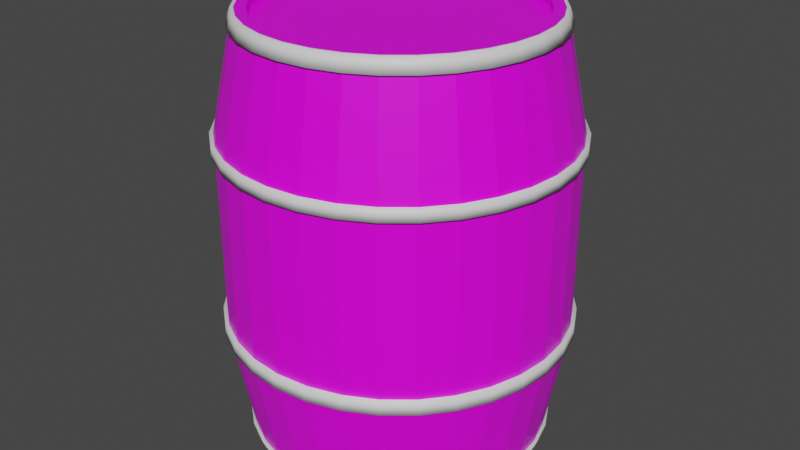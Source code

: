 # Source: WoodenBarrel.blend  (saved by Blender 2.91.10; exported with 4.5.12 LTS)
import bpy
from mathutils import Matrix  # noqa: F401  (used for matrix-valued properties, if any)

bpy.ops.wm.read_factory_settings(use_empty=True)
scene = bpy.context.scene
scene.name = 'Scene'

# ---- collections
col_collection = bpy.data.collections.new('Collection'); scene.collection.children.link(col_collection)

# ---- images (referenced by path relative to the original .blend; pixels are not part of the script)
import os
ASSET_DIR = os.environ.get("B2B_ASSET_DIR", "")  # directory of the original .blend (textures are referenced by path, not embedded)
HERE = os.path.dirname(os.path.abspath(__file__))  # packed textures are extracted next to this script under _unpacked/

def load_image(name, relpath, width, height, colorspace="sRGB"):
    """Load a texture the original file referenced (path relative to the .blend, or extracted next to this script)."""
    p = next((c for c in (os.path.join(HERE, relpath), os.path.join(ASSET_DIR, relpath)) if relpath and os.path.exists(c)), "")
    if p:
        img = bpy.data.images.load(p, check_existing=True)
        img.name = name
    else:  # same state as the original file: an image datablock whose file is absent (Cycles renders it pink)
        img = bpy.data.images.new(name, width, height)
        img.source = "FILE"
        img.filepath = "//" + (relpath or name)
    img.colorspace_settings.name = colorspace
    return img
img_woodtexture1_jpg = load_image('woodTexture1.jpg', 'woodTexture1.jpg', 1024, 1024, 'sRGB')

# ---- materials (node trees are filled in below, after node groups)
mat_wood = bpy.data.materials.new('Wood')
mat_wood.alpha_threshold = 0.0
mat_wood.use_transparent_shadow = False
mat_wood.line_color = (0.0, 0.0, 0.0, 1.0)
mat_metal = bpy.data.materials.new('Metal')
mat_metal.use_transparent_shadow = False

# ---- material node trees
mat_wood.use_nodes = True; mat_wood.node_tree.nodes.clear()
_N = mat_wood.node_tree.nodes; _L = mat_wood.node_tree.links
n0 = _N.new('ShaderNodeOutputMaterial'); n0.name = 'Material Output'; n0.location = (300, 300)
n1 = _N.new('ShaderNodeBsdfPrincipled'); n1.name = 'Principled BSDF'; n1.location = (10, 300)
n1.distribution = 'GGX'
n1.subsurface_method = 'BURLEY'
n1.inputs[2].default_value = 0.4
n1.inputs[3].default_value = 1.45
n1.inputs[27].default_value = (0.0, 0.0, 0.0, 1.0)
n1.inputs[28].default_value = 1.0
n2 = _N.new('ShaderNodeTexImage'); n2.name = 'Image Texture'; n2.location = (-280, 280)
n2.image = img_woodtexture1_jpg
_L.new(n1.outputs[0], n0.inputs[0])
_L.new(n2.outputs[0], n1.inputs[0])
n0.is_active_output = True
mat_metal.use_nodes = True; mat_metal.node_tree.nodes.clear()
_N = mat_metal.node_tree.nodes; _L = mat_metal.node_tree.links
n0 = _N.new('ShaderNodeBsdfPrincipled'); n0.name = 'Principled BSDF'; n0.location = (10, 300)
n0.distribution = 'GGX'
n0.subsurface_method = 'BURLEY'
n0.inputs[3].default_value = 1.45
n0.inputs[27].default_value = (0.0, 0.0, 0.0, 1.0)
n0.inputs[28].default_value = 1.0
n1 = _N.new('ShaderNodeOutputMaterial'); n1.name = 'Material Output'; n1.location = (300, 300)
_L.new(n0.outputs[0], n1.inputs[0])
n1.is_active_output = True

# ---- world
world_world = bpy.data.worlds.new('World'); scene.world = world_world
world_world.use_nodes = True; world_world.node_tree.nodes.clear()
_N = world_world.node_tree.nodes; _L = world_world.node_tree.links
n0 = _N.new('ShaderNodeOutputWorld'); n0.name = 'World Output'; n0.location = (300, 300)
n1 = _N.new('ShaderNodeBackground'); n1.name = 'Background'; n1.location = (10, 300)
n1.inputs[0].default_value = (0.05088, 0.05088, 0.05088, 1.0)
_L.new(n1.outputs[0], n0.inputs[0])
n0.is_active_output = True
world_world.color = (0.05088, 0.05088, 0.05088)
world_world.use_sun_shadow = False
world_world.sun_shadow_jitter_overblur = 0.0

# ---- meshes
me_cylinder = bpy.data.meshes.new('Cylinder')
me_cylinder.from_pydata([(7.74e-10, 0.6121, -1.0), (7.74e-10, 0.6121, 1.0), (0.1194, 0.6003, -1.0), (0.1194, 0.6003, 1.0), (0.2342, 0.5655, -1.0), (0.2342, 0.5655, 1.0), (0.3401, 0.5089, -1.0), (0.3401, 0.5089, 1.0), (0.4328, 0.4328, -1.0), (0.4328, 0.4328, 1.0), (0.5089, 0.3401, -1.0), (0.5089, 0.3401, 1.0), (0.5655, 0.2342, -1.0), (0.5655, 0.2342, 1.0), (0.6003, 0.1194, -1.0), (0.6003, 0.1194, 1.0), (0.6121, 1.573e-07, -1.0), (0.6121, 1.573e-07, 1.0), (0.6003, -0.1194, -1.0), (0.6003, -0.1194, 1.0), (0.5655, -0.2342, -1.0), (0.5655, -0.2342, 1.0), (0.5089, -0.3401, -1.0), (0.5089, -0.3401, 1.0), (0.4328, -0.4328, -1.0), (0.4328, -0.4328, 1.0), (0.3401, -0.5089, -1.0), (0.3401, -0.5089, 1.0), (0.2342, -0.5655, -1.0), (0.2342, -0.5655, 1.0), (0.1194, -0.6003, -1.0), (0.1194, -0.6003, 1.0), (-1.882e-07, -0.6121, -1.0), (-1.882e-07, -0.6121, 1.0), (-0.1194, -0.6003, -1.0), (-0.1194, -0.6003, 1.0), (-0.2342, -0.5655, -1.0), (-0.2342, -0.5655, 1.0), (-0.3401, -0.5089, -1.0), (-0.3401, -0.5089, 1.0), (-0.4328, -0.4328, -1.0), (-0.4328, -0.4328, 1.0), (-0.5089, -0.3401, -1.0), (-0.5089, -0.3401, 1.0), (-0.5655, -0.2342, -1.0), (-0.5655, -0.2342, 1.0), (-0.6003, -0.1194, -1.0), (-0.6003, -0.1194, 1.0), (-0.6121, 7.115e-07, -1.0), (-0.6121, 7.115e-07, 1.0), (-0.6003, 0.1194, -1.0), (-0.6003, 0.1194, 1.0), (-0.5655, 0.2342, -1.0), (-0.5655, 0.2342, 1.0), (-0.5089, 0.3401, -1.0), (-0.5089, 0.3401, 1.0), (-0.4328, 0.4328, -1.0), (-0.4328, 0.4328, 1.0), (-0.3401, 0.5089, -1.0), (-0.3401, 0.5089, 1.0), (-0.2342, 0.5655, -1.0), (-0.2342, 0.5655, 1.0), (-0.1194, 0.6003, -1.0), (-0.1194, 0.6003, 1.0), (1.478e-08, 0.6887, -0.9297), (9.873e-09, 0.7803, -0.4398), (9.873e-09, 0.7803, -0.3749), (9.873e-09, 0.7803, 0.4121), (9.873e-09, 0.7803, 0.4693), (1.506e-08, 0.6833, 0.9364), (0.1333, 0.6702, 0.9364), (0.1522, 0.7653, 0.4693), (0.1522, 0.7653, 0.4121), (0.1522, 0.7653, -0.3749), (0.1522, 0.7653, -0.4398), (0.1343, 0.6754, -0.9297), (0.2615, 0.6313, 0.9364), (0.2986, 0.7209, 0.4693), (0.2986, 0.7209, 0.4121), (0.2986, 0.7209, -0.3749), (0.2986, 0.7209, -0.4398), (0.2635, 0.6362, -0.9297), (0.3796, 0.5682, 0.9364), (0.4335, 0.6488, 0.4693), (0.4335, 0.6488, 0.4121), (0.4335, 0.6488, -0.3749), (0.4335, 0.6488, -0.4398), (0.3826, 0.5726, -0.9297), (0.4832, 0.4832, 0.9364), (0.5517, 0.5517, 0.4693), (0.5517, 0.5517, 0.4121), (0.5517, 0.5517, -0.3749), (0.5517, 0.5517, -0.4398), (0.487, 0.487, -0.9297), (0.5682, 0.3796, 0.9364), (0.6488, 0.4335, 0.4693), (0.6488, 0.4335, 0.4121), (0.6488, 0.4335, -0.3749), (0.6488, 0.4335, -0.4398), (0.5726, 0.3826, -0.9297), (0.6313, 0.2615, 0.9364), (0.7209, 0.2986, 0.4693), (0.7209, 0.2986, 0.4121), (0.7209, 0.2986, -0.3749), (0.7209, 0.2986, -0.4398), (0.6362, 0.2635, -0.9297), (0.6702, 0.1333, 0.9364), (0.7653, 0.1522, 0.4693), (0.7653, 0.1522, 0.4121), (0.7653, 0.1522, -0.3749), (0.7653, 0.1522, -0.4398), (0.6754, 0.1344, -0.9297), (0.6833, 1.634e-07, 0.9364), (0.7803, 1.399e-07, 0.4693), (0.7803, 1.399e-07, 0.4121), (0.7803, 1.399e-07, -0.3749), (0.7803, 1.399e-07, -0.4398), (0.6887, 1.622e-07, -0.9297), (0.6702, -0.1333, 0.9364), (0.7653, -0.1522, 0.4693), (0.7653, -0.1522, 0.4121), (0.7653, -0.1522, -0.3749), (0.7653, -0.1522, -0.4398), (0.6754, -0.1343, -0.9297), (0.6313, -0.2615, 0.9364), (0.7209, -0.2986, 0.4693), (0.7209, -0.2986, 0.4121), (0.7209, -0.2986, -0.3749), (0.7209, -0.2986, -0.4398), (0.6362, -0.2635, -0.9297), (0.5682, -0.3796, 0.9364), (0.6488, -0.4335, 0.4693), (0.6488, -0.4335, 0.4121), (0.6488, -0.4335, -0.3749), (0.6488, -0.4335, -0.4398), (0.5726, -0.3826, -0.9297), (0.4832, -0.4832, 0.9364), (0.5517, -0.5517, 0.4693), (0.5517, -0.5517, 0.4121), (0.5517, -0.5517, -0.3749), (0.5517, -0.5517, -0.4398), (0.487, -0.487, -0.9297), (0.3796, -0.5682, 0.9364), (0.4335, -0.6488, 0.4693), (0.4335, -0.6488, 0.4121), (0.4335, -0.6488, -0.3749), (0.4335, -0.6488, -0.4398), (0.3826, -0.5726, -0.9297), (0.2615, -0.6313, 0.9364), (0.2986, -0.7209, 0.4693), (0.2986, -0.7209, 0.4121), (0.2986, -0.7209, -0.3749), (0.2986, -0.7209, -0.4398), (0.2635, -0.6362, -0.9297), (0.1333, -0.6702, 0.9364), (0.1522, -0.7653, 0.4693), (0.1522, -0.7653, 0.4121), (0.1522, -0.7653, -0.3749), (0.1522, -0.7653, -0.4398), (0.1343, -0.6754, -0.9297), (-2.076e-07, -0.6833, 0.9364), (-2.444e-07, -0.7803, 0.4693), (-2.444e-07, -0.7803, 0.4121), (-2.444e-07, -0.7803, -0.3749), (-2.444e-07, -0.7803, -0.4398), (-2.096e-07, -0.6887, -0.9297), (-0.1333, -0.6702, 0.9364), (-0.1522, -0.7653, 0.4693), (-0.1522, -0.7653, 0.4121), (-0.1522, -0.7653, -0.3749), (-0.1522, -0.7653, -0.4398), (-0.1344, -0.6754, -0.9297), (-0.2615, -0.6313, 0.9364), (-0.2986, -0.7209, 0.4693), (-0.2986, -0.7209, 0.4121), (-0.2986, -0.7209, -0.3749), (-0.2986, -0.7209, -0.4398), (-0.2635, -0.6362, -0.9297), (-0.3796, -0.5682, 0.9364), (-0.4335, -0.6488, 0.4693), (-0.4335, -0.6488, 0.4121), (-0.4335, -0.6488, -0.3749), (-0.4335, -0.6488, -0.4398), (-0.3826, -0.5726, -0.9297), (-0.4832, -0.4832, 0.9364), (-0.5517, -0.5517, 0.4693), (-0.5517, -0.5517, 0.4121), (-0.5517, -0.5517, -0.3749), (-0.5517, -0.5517, -0.4398), (-0.487, -0.487, -0.9297), (-0.5682, -0.3796, 0.9364), (-0.6488, -0.4335, 0.4693), (-0.6488, -0.4335, 0.4121), (-0.6488, -0.4335, -0.3749), (-0.6488, -0.4335, -0.4398), (-0.5726, -0.3826, -0.9297), (-0.6313, -0.2615, 0.9364), (-0.7209, -0.2986, 0.4693), (-0.7209, -0.2986, 0.4121), (-0.7209, -0.2986, -0.3749), (-0.7209, -0.2986, -0.4398), (-0.6362, -0.2635, -0.9297), (-0.6702, -0.1333, 0.9364), (-0.7653, -0.1522, 0.4693), (-0.7653, -0.1522, 0.4121), (-0.7653, -0.1522, -0.3749), (-0.7653, -0.1522, -0.4398), (-0.6754, -0.1343, -0.9297), (-0.6833, 7.717e-07, 0.9364), (-0.7803, 8.344e-07, 0.4693), (-0.7803, 8.344e-07, 0.4121), (-0.7803, 8.344e-07, -0.3749), (-0.7803, 8.344e-07, -0.4398), (-0.6887, 7.751e-07, -0.9297), (-0.6702, 0.1333, 0.9364), (-0.7653, 0.1522, 0.4693), (-0.7653, 0.1522, 0.4121), (-0.7653, 0.1522, -0.3749), (-0.7653, 0.1522, -0.4398), (-0.6754, 0.1344, -0.9297), (-0.6313, 0.2615, 0.9364), (-0.7209, 0.2986, 0.4693), (-0.7209, 0.2986, 0.4121), (-0.7209, 0.2986, -0.3749), (-0.7209, 0.2986, -0.4398), (-0.6362, 0.2635, -0.9297), (-0.5682, 0.3796, 0.9364), (-0.6488, 0.4335, 0.4693), (-0.6488, 0.4335, 0.4121), (-0.6488, 0.4335, -0.3749), (-0.6488, 0.4335, -0.4398), (-0.5726, 0.3826, -0.9297), (-0.4832, 0.4832, 0.9364), (-0.5517, 0.5517, 0.4693), (-0.5517, 0.5517, 0.4121), (-0.5517, 0.5517, -0.3749), (-0.5517, 0.5517, -0.4398), (-0.487, 0.487, -0.9297), (-0.3796, 0.5682, 0.9364), (-0.4335, 0.6488, 0.4693), (-0.4335, 0.6488, 0.4121), (-0.4335, 0.6488, -0.3749), (-0.4335, 0.6488, -0.4398), (-0.3826, 0.5726, -0.9297), (-0.2615, 0.6313, 0.9364), (-0.2986, 0.7209, 0.4693), (-0.2986, 0.7209, 0.4121), (-0.2986, 0.7209, -0.3749), (-0.2986, 0.7209, -0.4398), (-0.2635, 0.6362, -0.9297), (-0.1333, 0.6702, 0.9364), (-0.1522, 0.7653, 0.4693), (-0.1522, 0.7653, 0.4121), (-0.1522, 0.7653, -0.3749), (-0.1522, 0.7653, -0.4398), (-0.1343, 0.6754, -0.9297), (1.619e-08, 0.6623, -1.0), (0.1292, 0.6496, -1.0), (0.1292, 0.6496, 1.0), (1.619e-08, 0.6623, 1.0), (0.2535, 0.6119, -1.0), (0.2535, 0.6119, 1.0), (0.368, 0.5507, -1.0), (0.368, 0.5507, 1.0), (0.4683, 0.4683, -1.0), (0.4683, 0.4683, 1.0), (0.5507, 0.368, -1.0), (0.5507, 0.368, 1.0), (0.6119, 0.2535, -1.0), (0.6119, 0.2535, 1.0), (0.6496, 0.1292, -1.0), (0.6496, 0.1292, 1.0), (0.6623, 1.686e-07, -1.0), (0.6623, 1.686e-07, 1.0), (0.6496, -0.1292, -1.0), (0.6496, -0.1292, 1.0), (0.6119, -0.2535, -1.0), (0.6119, -0.2535, 1.0), (0.5507, -0.368, -1.0), (0.5507, -0.368, 1.0), (0.4683, -0.4683, -1.0), (0.4683, -0.4683, 1.0), (0.368, -0.5507, -1.0), (0.368, -0.5507, 1.0), (0.2535, -0.6119, -1.0), (0.2535, -0.6119, 1.0), (0.1292, -0.6496, -1.0), (0.1292, -0.6496, 1.0), (-1.996e-07, -0.6623, -1.0), (-1.996e-07, -0.6623, 1.0), (-0.1292, -0.6496, -1.0), (-0.1292, -0.6496, 1.0), (-0.2535, -0.6119, -1.0), (-0.2535, -0.6119, 1.0), (-0.368, -0.5507, -1.0), (-0.368, -0.5507, 1.0), (-0.4683, -0.4683, -1.0), (-0.4683, -0.4683, 1.0), (-0.5507, -0.368, -1.0), (-0.5507, -0.368, 1.0), (-0.6119, -0.2535, -1.0), (-0.6119, -0.2535, 1.0), (-0.6496, -0.1292, -1.0), (-0.6496, -0.1292, 1.0), (-0.6623, 7.581e-07, -1.0), (-0.6623, 7.581e-07, 1.0), (-0.6496, 0.1292, -1.0), (-0.6496, 0.1292, 1.0), (-0.6119, 0.2535, -1.0), (-0.6119, 0.2535, 1.0), (-0.5507, 0.368, -1.0), (-0.5507, 0.368, 1.0), (-0.4683, 0.4683, -1.0), (-0.4683, 0.4683, 1.0), (-0.368, 0.5507, -1.0), (-0.368, 0.5507, 1.0), (-0.2535, 0.6119, -1.0), (-0.2535, 0.6119, 1.0), (-0.1292, 0.6496, -1.0), (-0.1292, 0.6496, 1.0), (7.74e-10, 0.6121, -0.9605), (0.1194, 0.6003, -0.9605), (0.1194, 0.6003, 0.9605), (7.74e-10, 0.6121, 0.9605), (0.2342, 0.5655, -0.9605), (0.2342, 0.5655, 0.9605), (0.3401, 0.5089, -0.9605), (0.3401, 0.5089, 0.9605), (0.4328, 0.4328, -0.9605), (0.4328, 0.4328, 0.9605), (0.5089, 0.3401, -0.9605), (0.5089, 0.3401, 0.9605), (0.5655, 0.2342, -0.9605), (0.5655, 0.2342, 0.9605), (0.6003, 0.1194, -0.9605), (0.6003, 0.1194, 0.9605), (0.6121, 1.573e-07, -0.9605), (0.6121, 1.573e-07, 0.9605), (0.6003, -0.1194, -0.9605), (0.6003, -0.1194, 0.9605), (0.5655, -0.2342, -0.9605), (0.5655, -0.2342, 0.9605), (0.5089, -0.3401, -0.9605), (0.5089, -0.3401, 0.9605), (0.4328, -0.4328, -0.9605), (0.4328, -0.4328, 0.9605), (0.3401, -0.5089, -0.9605), (0.3401, -0.5089, 0.9605), (0.2342, -0.5655, -0.9605), (0.2342, -0.5655, 0.9605), (0.1194, -0.6003, -0.9605), (0.1194, -0.6003, 0.9605), (-1.882e-07, -0.6121, -0.9605), (-1.882e-07, -0.6121, 0.9605), (-0.1194, -0.6003, -0.9605), (-0.1194, -0.6003, 0.9605), (-0.2342, -0.5655, -0.9605), (-0.2342, -0.5655, 0.9605), (-0.3401, -0.5089, -0.9605), (-0.3401, -0.5089, 0.9605), (-0.4328, -0.4328, -0.9605), (-0.4328, -0.4328, 0.9605), (-0.5089, -0.3401, -0.9605), (-0.5089, -0.3401, 0.9605), (-0.5655, -0.2342, -0.9605), (-0.5655, -0.2342, 0.9605), (-0.6003, -0.1194, -0.9605), (-0.6003, -0.1194, 0.9605), (-0.6121, 7.115e-07, -0.9605), (-0.6121, 7.115e-07, 0.9605), (-0.6003, 0.1194, -0.9605), (-0.6003, 0.1194, 0.9605), (-0.5655, 0.2342, -0.9605), (-0.5655, 0.2342, 0.9605), (-0.5089, 0.3401, -0.9605), (-0.5089, 0.3401, 0.9605), (-0.4328, 0.4328, -0.9605), (-0.4328, 0.4328, 0.9605), (-0.3401, 0.5089, -0.9605), (-0.3401, 0.5089, 0.9605), (-0.2342, 0.5655, -0.9605), (-0.2342, 0.5655, 0.9605), (-0.1194, 0.6003, -0.9605), (-0.1194, 0.6003, 0.9605), (1.396e-08, 0.6766, -1.0), (0.132, 0.6636, -1.0), (0.132, 0.6636, 1.0), (1.396e-08, 0.6766, 1.0), (1.281e-08, 0.6981, 0.9364), (0.1372, 0.69, -0.9297), (0.2589, 0.6251, -1.0), (0.2589, 0.6251, 1.0), (0.2692, 0.65, -0.9297), (0.3759, 0.5626, -1.0), (0.3759, 0.5626, 1.0), (0.3908, 0.5849, -0.9297), (0.4784, 0.4784, -1.0), (0.4784, 0.4784, 1.0), (0.4975, 0.4975, -0.9297), (0.5626, 0.3759, -1.0), (0.5626, 0.3759, 1.0), (0.5849, 0.3908, -0.9297), (0.6251, 0.2589, -1.0), (0.6251, 0.2589, 1.0), (0.65, 0.2692, -0.9297), (0.6636, 0.132, -1.0), (0.6636, 0.132, 1.0), (0.69, 0.1372, -0.9297), (0.6766, 1.66e-07, -1.0), (0.6766, 1.66e-07, 1.0), (0.7035, 1.594e-07, -0.9297), (0.6636, -0.132, -1.0), (0.6636, -0.132, 1.0), (0.69, -0.1372, -0.9297), (0.6251, -0.2589, -1.0), (0.6251, -0.2589, 1.0), (0.65, -0.2692, -0.9297), (0.5626, -0.3759, -1.0), (0.5626, -0.3759, 1.0), (0.5849, -0.3908, -0.9297), (0.4784, -0.4784, -1.0), (0.4784, -0.4784, 1.0), (0.4975, -0.4975, -0.9297), (0.3759, -0.5626, -1.0), (0.3759, -0.5626, 1.0), (0.3908, -0.5849, -0.9297), (0.2589, -0.6251, -1.0), (0.2589, -0.6251, 1.0), (0.2692, -0.65, -0.9297), (0.132, -0.6636, -1.0), (0.132, -0.6636, 1.0), (0.1372, -0.69, -0.9297), (-2.065e-07, -0.6766, -1.0), (-2.065e-07, -0.6766, 1.0), (-2.167e-07, -0.7035, -0.9297), (-0.132, -0.6636, -1.0), (-0.132, -0.6636, 1.0), (-0.1372, -0.69, -0.9297), (-0.2589, -0.6251, -1.0), (-0.2589, -0.6251, 1.0), (-0.2692, -0.65, -0.9297), (-0.3759, -0.5626, -1.0), (-0.3759, -0.5626, 1.0), (-0.3908, -0.5849, -0.9297), (-0.4784, -0.4784, -1.0), (-0.4784, -0.4784, 1.0), (-0.4975, -0.4975, -0.9297), (-0.5626, -0.3759, -1.0), (-0.5626, -0.3759, 1.0), (-0.5849, -0.3908, -0.9297), (-0.6251, -0.2589, -1.0), (-0.6251, -0.2589, 1.0), (-0.65, -0.2692, -0.9297), (-0.6636, -0.132, -1.0), (-0.6636, -0.132, 1.0), (-0.69, -0.1372, -0.9297), (-0.6766, 7.682e-07, -1.0), (-0.6766, 7.682e-07, 1.0), (-0.7035, 7.856e-07, -0.9297), (-0.6636, 0.132, -1.0), (-0.6636, 0.132, 1.0), (-0.69, 0.1372, -0.9297), (-0.6251, 0.2589, -1.0), (-0.6251, 0.2589, 1.0), (-0.65, 0.2692, -0.9297), (-0.5626, 0.3759, -1.0), (-0.5626, 0.3759, 1.0), (-0.5849, 0.3908, -0.9297), (-0.4784, 0.4784, -1.0), (-0.4784, 0.4784, 1.0), (-0.4975, 0.4975, -0.9297), (-0.3759, 0.5626, -1.0), (-0.3759, 0.5626, 1.0), (-0.3908, 0.5849, -0.9297), (-0.2589, 0.6251, -1.0), (-0.2589, 0.6251, 1.0), (-0.2692, 0.65, -0.9297), (-0.132, 0.6636, -1.0), (-0.132, 0.6636, 1.0), (-0.1372, 0.69, -0.9297), (1.252e-08, 0.7035, -0.9297), (7.507e-09, 0.7971, -0.4398), (7.507e-09, 0.7971, -0.3749), (7.507e-09, 0.7971, 0.4121), (7.507e-09, 0.7971, 0.4693), (0.1362, 0.6847, 0.9364), (0.1555, 0.7818, 0.4693), (0.1555, 0.7818, 0.4121), (0.1555, 0.7818, -0.3749), (0.1555, 0.7818, -0.4398), (0.2671, 0.6449, 0.9364), (0.305, 0.7364, 0.4693), (0.305, 0.7364, 0.4121), (0.305, 0.7364, -0.3749), (0.305, 0.7364, -0.4398), (0.3878, 0.5804, 0.9364), (0.4429, 0.6628, 0.4693), (0.4429, 0.6628, 0.4121), (0.4429, 0.6628, -0.3749), (0.4429, 0.6628, -0.4398), (0.4936, 0.4936, 0.9364), (0.5636, 0.5636, 0.4693), (0.5636, 0.5636, 0.4121), (0.5636, 0.5636, -0.3749), (0.5636, 0.5636, -0.4398), (0.5804, 0.3878, 0.9364), (0.6628, 0.4429, 0.4693), (0.6628, 0.4429, 0.4121), (0.6628, 0.4429, -0.3749), (0.6628, 0.4429, -0.4398), (0.6449, 0.2671, 0.9364), (0.7364, 0.305, 0.4693), (0.7364, 0.305, 0.4121), (0.7364, 0.305, -0.3749), (0.7364, 0.305, -0.4398), (0.6847, 0.1362, 0.9364), (0.7818, 0.1555, 0.4693), (0.7818, 0.1555, 0.4121), (0.7818, 0.1555, -0.3749), (0.7818, 0.1555, -0.4398), (0.6981, 1.608e-07, 0.9364), (0.7971, 1.367e-07, 0.4693), (0.7971, 1.367e-07, 0.4121), (0.7971, 1.367e-07, -0.3749), (0.7971, 1.367e-07, -0.4398), (0.6847, -0.1362, 0.9364), (0.7818, -0.1555, 0.4693), (0.7818, -0.1555, 0.4121), (0.7818, -0.1555, -0.3749), (0.7818, -0.1555, -0.4398), (0.6449, -0.2671, 0.9364), (0.7364, -0.305, 0.4693), (0.7364, -0.305, 0.4121), (0.7364, -0.305, -0.3749), (0.7364, -0.305, -0.4398), (0.5804, -0.3878, 0.9364), (0.6628, -0.4429, 0.4693), (0.6628, -0.4429, 0.4121), (0.6628, -0.4429, -0.3749), (0.6628, -0.4429, -0.4398), (0.4936, -0.4936, 0.9364), (0.5636, -0.5636, 0.4693), (0.5636, -0.5636, 0.4121), (0.5636, -0.5636, -0.3749), (0.5636, -0.5636, -0.4398), (0.3878, -0.5804, 0.9364), (0.4429, -0.6628, 0.4693), (0.4429, -0.6628, 0.4121), (0.4429, -0.6628, -0.3749), (0.4429, -0.6628, -0.4398), (0.2671, -0.6449, 0.9364), (0.305, -0.7364, 0.4693), (0.305, -0.7364, 0.4121), (0.305, -0.7364, -0.3749), (0.305, -0.7364, -0.4398), (0.1362, -0.6847, 0.9364), (0.1555, -0.7818, 0.4693), (0.1555, -0.7818, 0.4121), (0.1555, -0.7818, -0.3749), (0.1555, -0.7818, -0.4398), (-2.147e-07, -0.6981, 0.9364), (-2.522e-07, -0.7971, 0.4693), (-2.522e-07, -0.7971, 0.4121), (-2.522e-07, -0.7971, -0.3749), (-2.522e-07, -0.7971, -0.4398), (-0.1362, -0.6847, 0.9364), (-0.1555, -0.7818, 0.4693), (-0.1555, -0.7818, 0.4121), (-0.1555, -0.7818, -0.3749), (-0.1555, -0.7818, -0.4398), (-0.2671, -0.6449, 0.9364), (-0.305, -0.7364, 0.4693), (-0.305, -0.7364, 0.4121), (-0.305, -0.7364, -0.3749), (-0.305, -0.7364, -0.4398), (-0.3878, -0.5804, 0.9364), (-0.4429, -0.6628, 0.4693), (-0.4429, -0.6628, 0.4121), (-0.4429, -0.6628, -0.3749), (-0.4429, -0.6628, -0.4398), (-0.4936, -0.4936, 0.9364), (-0.5636, -0.5636, 0.4693), (-0.5636, -0.5636, 0.4121), (-0.5636, -0.5636, -0.3749), (-0.5636, -0.5636, -0.4398), (-0.5804, -0.3878, 0.9364), (-0.6628, -0.4429, 0.4693), (-0.6628, -0.4429, 0.4121), (-0.6628, -0.4429, -0.3749), (-0.6628, -0.4429, -0.4398), (-0.6449, -0.2671, 0.9364), (-0.7364, -0.305, 0.4693), (-0.7364, -0.305, 0.4121), (-0.7364, -0.305, -0.3749), (-0.7364, -0.305, -0.4398), (-0.6847, -0.1362, 0.9364), (-0.7818, -0.1555, 0.4693), (-0.7818, -0.1555, 0.4121), (-0.7818, -0.1555, -0.3749), (-0.7818, -0.1555, -0.4398), (-0.6981, 7.821e-07, 0.9364), (-0.7971, 8.462e-07, 0.4693), (-0.7971, 8.462e-07, 0.4121), (-0.7971, 8.462e-07, -0.3749), (-0.7971, 8.462e-07, -0.4398), (-0.6847, 0.1362, 0.9364), (-0.7818, 0.1555, 0.4693), (-0.7818, 0.1555, 0.4121), (-0.7818, 0.1555, -0.3749), (-0.7818, 0.1555, -0.4398), (-0.6449, 0.2671, 0.9364), (-0.7364, 0.305, 0.4693), (-0.7364, 0.305, 0.4121), (-0.7364, 0.305, -0.3749), (-0.7364, 0.305, -0.4398), (-0.5804, 0.3878, 0.9364), (-0.6628, 0.4429, 0.4693), (-0.6628, 0.4429, 0.4121), (-0.6628, 0.4429, -0.3749), (-0.6628, 0.4429, -0.4398), (-0.4936, 0.4936, 0.9364), (-0.5636, 0.5636, 0.4693), (-0.5636, 0.5636, 0.4121), (-0.5636, 0.5636, -0.3749), (-0.5636, 0.5636, -0.4398), (-0.3878, 0.5804, 0.9364), (-0.4429, 0.6628, 0.4693), (-0.4429, 0.6628, 0.4121), (-0.4429, 0.6628, -0.3749), (-0.4429, 0.6628, -0.4398), (-0.2671, 0.6449, 0.9364), (-0.305, 0.7364, 0.4693), (-0.305, 0.7364, 0.4121), (-0.305, 0.7364, -0.3749), (-0.305, 0.7364, -0.4398), (-0.1362, 0.6847, 0.9364), (-0.1555, 0.7818, 0.4693), (-0.1555, 0.7818, 0.4121), (-0.1555, 0.7818, -0.3749), (-0.1555, 0.7818, -0.4398)], [], [(261, 263, 394, 391), (223, 229, 618, 613), (119, 125, 531, 526), (262, 260, 390, 393), (230, 224, 614, 619), (126, 120, 527, 532), (225, 231, 467, 464), (121, 127, 533, 528), (258, 261, 391, 386), (232, 226, 615, 620), (128, 122, 529, 534), (260, 257, 385, 390), (227, 233, 621, 616), (123, 129, 416, 413), (234, 228, 617, 622), (130, 124, 530, 535), (229, 235, 623, 618), (125, 131, 536, 531), (259, 258, 386, 387), (236, 230, 619, 624), (132, 126, 532, 537), (257, 256, 384, 385), (231, 237, 470, 467), (127, 133, 538, 533), (238, 232, 620, 625), (134, 128, 534, 539), (233, 239, 626, 621), (129, 135, 419, 416), (240, 234, 622, 627), (136, 130, 535, 540), (44, 46, 366, 364), (235, 241, 628, 623), (131, 137, 541, 536), (19, 17, 337, 339), (242, 236, 624, 629), (255, 254, 65, 64), (138, 132, 537, 542), (253, 252, 67, 66), (237, 243, 473, 470), (251, 250, 69, 68), (133, 139, 543, 538), (249, 248, 254, 255), (244, 238, 625, 630), (247, 246, 252, 253), (140, 134, 539, 544), (245, 244, 250, 251), (239, 245, 631, 626), (243, 242, 248, 249), (135, 141, 422, 419), (241, 240, 246, 247), (319, 259, 387, 478), (239, 238, 244, 245), (246, 240, 627, 632), (237, 236, 242, 243), (142, 136, 540, 545), (235, 234, 240, 241), (256, 318, 477, 384), (233, 232, 238, 239), (241, 247, 633, 628), (231, 230, 236, 237), (137, 143, 546, 541), (229, 228, 234, 235), (248, 242, 629, 634), (227, 226, 232, 233), (144, 138, 542, 547), (225, 224, 230, 231), (317, 319, 478, 475), (223, 222, 228, 229), (243, 249, 476, 473), (221, 220, 226, 227), (139, 145, 548, 543), (219, 218, 224, 225), (318, 316, 474, 477), (217, 216, 222, 223), (250, 244, 630, 635), (215, 214, 220, 221), (146, 140, 544, 549), (213, 212, 218, 219), (245, 251, 636, 631), (211, 210, 216, 217), (141, 147, 425, 422), (209, 208, 214, 215), (315, 317, 475, 472), (207, 206, 212, 213), (252, 246, 632, 637), (205, 204, 210, 211), (148, 142, 545, 550), (203, 202, 208, 209), (316, 314, 471, 474), (201, 200, 206, 207), (247, 253, 638, 633), (199, 198, 204, 205), (143, 149, 551, 546), (197, 196, 202, 203), (254, 248, 634, 639), (195, 194, 200, 201), (150, 144, 547, 552), (193, 192, 198, 199), (313, 315, 472, 469), (191, 190, 196, 197), (249, 255, 479, 476), (189, 188, 194, 195), (145, 151, 553, 548), (187, 186, 192, 193), (314, 312, 468, 471), (185, 184, 190, 191), (69, 250, 635, 388), (183, 182, 188, 189), (152, 146, 549, 554), (181, 180, 186, 187), (251, 68, 484, 636), (179, 178, 184, 185), (147, 153, 428, 425), (177, 176, 182, 183), (311, 313, 469, 466), (175, 174, 180, 181), (67, 252, 637, 483), (173, 172, 178, 179), (154, 148, 550, 555), (171, 170, 176, 177), (312, 310, 465, 468), (169, 168, 174, 175), (253, 66, 482, 638), (167, 166, 172, 173), (149, 155, 556, 551), (165, 164, 170, 171), (65, 254, 639, 481), (163, 162, 168, 169), (156, 150, 552, 557), (161, 160, 166, 167), (309, 311, 466, 463), (159, 158, 164, 165), (255, 64, 480, 479), (157, 156, 162, 163), (151, 157, 558, 553), (155, 154, 160, 161), (310, 308, 462, 465), (153, 152, 158, 159), (158, 152, 554, 559), (151, 150, 156, 157), (153, 159, 431, 428), (149, 148, 154, 155), (307, 309, 463, 460), (147, 146, 152, 153), (160, 154, 555, 560), (145, 144, 150, 151), (308, 306, 459, 462), (143, 142, 148, 149), (155, 161, 561, 556), (141, 140, 146, 147), (162, 156, 557, 562), (139, 138, 144, 145), (305, 307, 460, 457), (137, 136, 142, 143), (157, 163, 563, 558), (135, 134, 140, 141), (306, 304, 456, 459), (133, 132, 138, 139), (164, 158, 559, 564), (131, 130, 136, 137), (159, 165, 434, 431), (129, 128, 134, 135), (303, 305, 457, 454), (127, 126, 132, 133), (166, 160, 560, 565), (125, 124, 130, 131), (304, 302, 453, 456), (123, 122, 128, 129), (161, 167, 566, 561), (121, 120, 126, 127), (168, 162, 562, 567), (119, 118, 124, 125), (301, 303, 454, 451), (117, 116, 122, 123), (163, 169, 568, 563), (115, 114, 120, 121), (302, 300, 450, 453), (113, 112, 118, 119), (170, 164, 564, 569), (111, 110, 116, 117), (165, 171, 437, 434), (109, 108, 114, 115), (299, 301, 451, 448), (107, 106, 112, 113), (172, 166, 565, 570), (105, 104, 110, 111), (300, 298, 447, 450), (103, 102, 108, 109), (167, 173, 571, 566), (101, 100, 106, 107), (174, 168, 567, 572), (99, 98, 104, 105), (70, 69, 388, 485), (97, 96, 102, 103), (297, 299, 448, 445), (95, 94, 100, 101), (169, 175, 573, 568), (93, 92, 98, 99), (68, 71, 486, 484), (91, 90, 96, 97), (298, 296, 444, 447), (89, 88, 94, 95), (176, 170, 569, 574), (87, 86, 92, 93), (72, 67, 483, 487), (85, 84, 90, 91), (171, 177, 440, 437), (83, 82, 88, 89), (66, 73, 488, 482), (81, 80, 86, 87), (295, 297, 445, 442), (79, 78, 84, 85), (178, 172, 570, 575), (77, 76, 82, 83), (74, 65, 481, 489), (75, 74, 80, 81), (296, 294, 441, 444), (73, 72, 78, 79), (173, 179, 576, 571), (71, 70, 76, 77), (64, 75, 389, 480), (64, 65, 74, 75), (180, 174, 572, 577), (66, 67, 72, 73), (76, 70, 485, 490), (68, 69, 70, 71), (2, 0, 256, 257), (1, 3, 258, 259), (4, 2, 257, 260), (3, 5, 261, 258), (6, 4, 260, 262), (5, 7, 263, 261), (8, 6, 262, 264), (7, 9, 265, 263), (10, 8, 264, 266), (9, 11, 267, 265), (12, 10, 266, 268), (11, 13, 269, 267), (14, 12, 268, 270), (13, 15, 271, 269), (16, 14, 270, 272), (15, 17, 273, 271), (18, 16, 272, 274), (17, 19, 275, 273), (20, 18, 274, 276), (19, 21, 277, 275), (22, 20, 276, 278), (21, 23, 279, 277), (24, 22, 278, 280), (23, 25, 281, 279), (26, 24, 280, 282), (25, 27, 283, 281), (28, 26, 282, 284), (27, 29, 285, 283), (30, 28, 284, 286), (29, 31, 287, 285), (32, 30, 286, 288), (31, 33, 289, 287), (34, 32, 288, 290), (33, 35, 291, 289), (36, 34, 290, 292), (35, 37, 293, 291), (38, 36, 292, 294), (37, 39, 295, 293), (40, 38, 294, 296), (39, 41, 297, 295), (42, 40, 296, 298), (41, 43, 299, 297), (44, 42, 298, 300), (43, 45, 301, 299), (46, 44, 300, 302), (45, 47, 303, 301), (48, 46, 302, 304), (47, 49, 305, 303), (50, 48, 304, 306), (49, 51, 307, 305), (52, 50, 306, 308), (51, 53, 309, 307), (54, 52, 308, 310), (53, 55, 311, 309), (56, 54, 310, 312), (55, 57, 313, 311), (58, 56, 312, 314), (57, 59, 315, 313), (60, 58, 314, 316), (59, 61, 317, 315), (62, 60, 316, 318), (61, 63, 319, 317), (0, 62, 318, 256), (63, 1, 259, 319), (322, 323, 383, 381, 379, 377, 375, 373, 371, 369, 367, 365, 363, 361, 359, 357, 355, 353, 351, 349, 347, 345, 343, 341, 339, 337, 335, 333, 331, 329, 327, 325), (320, 321, 324, 326, 328, 330, 332, 334, 336, 338, 340, 342, 344, 346, 348, 350, 352, 354, 356, 358, 360, 362, 364, 366, 368, 370, 372, 374, 376, 378, 380, 382), (18, 20, 340, 338), (47, 45, 365, 367), (21, 19, 339, 341), (46, 48, 368, 366), (20, 22, 342, 340), (49, 47, 367, 369), (23, 21, 341, 343), (48, 50, 370, 368), (22, 24, 344, 342), (51, 49, 369, 371), (25, 23, 343, 345), (50, 52, 372, 370), (24, 26, 346, 344), (53, 51, 371, 373), (27, 25, 345, 347), (52, 54, 374, 372), (26, 28, 348, 346), (0, 2, 321, 320), (55, 53, 373, 375), (29, 27, 347, 349), (3, 1, 323, 322), (54, 56, 376, 374), (28, 30, 350, 348), (2, 4, 324, 321), (57, 55, 375, 377), (31, 29, 349, 351), (5, 3, 322, 325), (56, 58, 378, 376), (30, 32, 352, 350), (4, 6, 326, 324), (59, 57, 377, 379), (33, 31, 351, 353), (7, 5, 325, 327), (58, 60, 380, 378), (32, 34, 354, 352), (6, 8, 328, 326), (61, 59, 379, 381), (35, 33, 353, 355), (9, 7, 327, 329), (60, 62, 382, 380), (34, 36, 356, 354), (8, 10, 330, 328), (63, 61, 381, 383), (37, 35, 355, 357), (11, 9, 329, 331), (62, 0, 320, 382), (36, 38, 358, 356), (10, 12, 332, 330), (1, 63, 383, 323), (39, 37, 357, 359), (13, 11, 331, 333), (38, 40, 360, 358), (12, 14, 334, 332), (41, 39, 359, 361), (15, 13, 333, 335), (40, 42, 362, 360), (14, 16, 336, 334), (43, 41, 361, 363), (17, 15, 335, 337), (42, 44, 364, 362), (16, 18, 338, 336), (45, 43, 363, 365), (388, 387, 386, 485), (485, 386, 391, 490), (490, 391, 394, 495), (495, 394, 397, 500), (500, 397, 400, 505), (505, 400, 403, 510), (510, 403, 406, 515), (515, 406, 409, 520), (520, 409, 412, 525), (525, 412, 415, 530), (530, 415, 418, 535), (535, 418, 421, 540), (540, 421, 424, 545), (545, 424, 427, 550), (550, 427, 430, 555), (555, 430, 433, 560), (560, 433, 436, 565), (565, 436, 439, 570), (570, 439, 442, 575), (575, 442, 445, 580), (580, 445, 448, 585), (585, 448, 451, 590), (590, 451, 454, 595), (595, 454, 457, 600), (600, 457, 460, 605), (605, 460, 463, 610), (610, 463, 466, 615), (615, 466, 469, 620), (620, 469, 472, 625), (625, 472, 475, 630), (630, 475, 478, 635), (635, 478, 387, 388), (477, 479, 480, 384), (639, 638, 482, 481), (637, 636, 484, 483), (474, 476, 479, 477), (634, 633, 638, 639), (632, 631, 636, 637), (471, 473, 476, 474), (629, 628, 633, 634), (627, 626, 631, 632), (468, 470, 473, 471), (624, 623, 628, 629), (622, 621, 626, 627), (465, 467, 470, 468), (619, 618, 623, 624), (617, 616, 621, 622), (462, 464, 467, 465), (614, 613, 618, 619), (612, 611, 616, 617), (459, 461, 464, 462), (609, 608, 613, 614), (607, 606, 611, 612), (456, 458, 461, 459), (604, 603, 608, 609), (602, 601, 606, 607), (453, 455, 458, 456), (599, 598, 603, 604), (597, 596, 601, 602), (450, 452, 455, 453), (594, 593, 598, 599), (592, 591, 596, 597), (447, 449, 452, 450), (589, 588, 593, 594), (587, 586, 591, 592), (444, 446, 449, 447), (584, 583, 588, 589), (582, 581, 586, 587), (441, 443, 446, 444), (579, 578, 583, 584), (577, 576, 581, 582), (438, 440, 443, 441), (574, 573, 578, 579), (572, 571, 576, 577), (435, 437, 440, 438), (569, 568, 573, 574), (567, 566, 571, 572), (432, 434, 437, 435), (564, 563, 568, 569), (562, 561, 566, 567), (429, 431, 434, 432), (559, 558, 563, 564), (557, 556, 561, 562), (426, 428, 431, 429), (554, 553, 558, 559), (552, 551, 556, 557), (423, 425, 428, 426), (549, 548, 553, 554), (547, 546, 551, 552), (420, 422, 425, 423), (544, 543, 548, 549), (542, 541, 546, 547), (417, 419, 422, 420), (539, 538, 543, 544), (537, 536, 541, 542), (414, 416, 419, 417), (534, 533, 538, 539), (532, 531, 536, 537), (411, 413, 416, 414), (529, 528, 533, 534), (527, 526, 531, 532), (408, 410, 413, 411), (524, 523, 528, 529), (522, 521, 526, 527), (405, 407, 410, 408), (519, 518, 523, 524), (517, 516, 521, 522), (402, 404, 407, 405), (514, 513, 518, 519), (512, 511, 516, 517), (399, 401, 404, 402), (509, 508, 513, 514), (507, 506, 511, 512), (396, 398, 401, 399), (504, 503, 508, 509), (502, 501, 506, 507), (393, 395, 398, 396), (499, 498, 503, 504), (497, 496, 501, 502), (390, 392, 395, 393), (494, 493, 498, 499), (492, 491, 496, 497), (385, 389, 392, 390), (489, 488, 493, 494), (487, 486, 491, 492), (384, 480, 389, 385), (481, 482, 488, 489), (483, 484, 486, 487), (124, 118, 525, 530), (228, 222, 612, 617), (117, 123, 413, 410), (221, 227, 616, 611), (264, 262, 393, 396), (122, 116, 524, 529), (226, 220, 610, 615), (263, 265, 397, 394), (115, 121, 528, 523), (219, 225, 464, 461), (120, 114, 522, 527), (224, 218, 609, 614), (266, 264, 396, 399), (113, 119, 526, 521), (217, 223, 613, 608), (265, 267, 400, 397), (118, 112, 520, 525), (222, 216, 607, 612), (111, 117, 410, 407), (215, 221, 611, 606), (268, 266, 399, 402), (116, 110, 519, 524), (220, 214, 605, 610), (267, 269, 403, 400), (109, 115, 523, 518), (213, 219, 461, 458), (114, 108, 517, 522), (218, 212, 604, 609), (270, 268, 402, 405), (107, 113, 521, 516), (211, 217, 608, 603), (269, 271, 406, 403), (112, 106, 515, 520), (216, 210, 602, 607), (105, 111, 407, 404), (209, 215, 606, 601), (272, 270, 405, 408), (110, 104, 514, 519), (214, 208, 600, 605), (271, 273, 409, 406), (103, 109, 518, 513), (207, 213, 458, 455), (108, 102, 512, 517), (212, 206, 599, 604), (274, 272, 408, 411), (101, 107, 516, 511), (205, 211, 603, 598), (273, 275, 412, 409), (106, 100, 510, 515), (210, 204, 597, 602), (99, 105, 404, 401), (203, 209, 601, 596), (276, 274, 411, 414), (104, 98, 509, 514), (208, 202, 595, 600), (275, 277, 415, 412), (97, 103, 513, 508), (201, 207, 455, 452), (102, 96, 507, 512), (206, 200, 594, 599), (278, 276, 414, 417), (95, 101, 511, 506), (199, 205, 598, 593), (277, 279, 418, 415), (100, 94, 505, 510), (204, 198, 592, 597), (93, 99, 401, 398), (197, 203, 596, 591), (280, 278, 417, 420), (98, 92, 504, 509), (202, 196, 590, 595), (279, 281, 421, 418), (91, 97, 508, 503), (195, 201, 452, 449), (96, 90, 502, 507), (200, 194, 589, 594), (282, 280, 420, 423), (89, 95, 506, 501), (193, 199, 593, 588), (281, 283, 424, 421), (94, 88, 500, 505), (198, 192, 587, 592), (87, 93, 398, 395), (191, 197, 591, 586), (284, 282, 423, 426), (92, 86, 499, 504), (196, 190, 585, 590), (283, 285, 427, 424), (85, 91, 503, 498), (189, 195, 449, 446), (90, 84, 497, 502), (194, 188, 584, 589), (286, 284, 426, 429), (83, 89, 501, 496), (187, 193, 588, 583), (285, 287, 430, 427), (88, 82, 495, 500), (192, 186, 582, 587), (81, 87, 395, 392), (185, 191, 586, 581), (288, 286, 429, 432), (86, 80, 494, 499), (190, 184, 580, 585), (287, 289, 433, 430), (79, 85, 498, 493), (183, 189, 446, 443), (84, 78, 492, 497), (188, 182, 579, 584), (290, 288, 432, 435), (77, 83, 496, 491), (181, 187, 583, 578), (289, 291, 436, 433), (82, 76, 490, 495), (186, 180, 577, 582), (75, 81, 392, 389), (179, 185, 581, 576), (292, 290, 435, 438), (80, 74, 489, 494), (184, 178, 575, 580), (291, 293, 439, 436), (73, 79, 493, 488), (177, 183, 443, 440), (78, 72, 487, 492), (182, 176, 574, 579), (294, 292, 438, 441), (71, 77, 491, 486), (175, 181, 578, 573), (293, 295, 442, 439)])
me_cylinder.polygons.foreach_set('use_smooth', [1, 1, 1, 1, 1, 1, 1, 1, 1, 1, 1, 1, 1, 1, 1, 1, 1, 1, 1, 1, 1, 1, 1, 1, 1, 1, 1, 1, 1, 1, 0, 1, 1, 0, 1, 0, 1, 0, 1, 0, 1, 0, 1, 0, 1, 0, 1, 0, 1, 0, 1, 0, 1, 0, 1, 0, 1, 0, 1, 0, 1, 0, 1, 0, 1, 0, 1, 0, 1, 0, 1, 0, 1, 0, 1, 0, 1, 0, 1, 0, 1, 0, 1, 0, 1, 0, 1, 0, 1, 0, 1, 0, 1, 0, 1, 0, 1, 0, 1, 0, 1, 0, 1, 0, 1, 0, 1, 0, 1, 0, 1, 0, 1, 0, 1, 0, 1, 0, 1, 0, 1, 0, 1, 0, 1, 0, 1, 0, 1, 0, 1, 0, 1, 0, 1, 0, 1, 0, 1, 0, 1, 0, 1, 0, 1, 0, 1, 0, 1, 0, 1, 0, 1, 0, 1, 0, 1, 0, 1, 0, 1, 0, 1, 0, 1, 0, 1, 0, 1, 0, 1, 0, 1, 0, 1, 0, 1, 0, 1, 0, 1, 0, 1, 0, 1, 0, 1, 0, 1, 0, 1, 0, 1, 0, 1, 0, 1, 0, 1, 0, 1, 0, 1, 0, 1, 0, 1, 0, 1, 0, 1, 0, 1, 0, 1, 0, 1, 0, 1, 0, 1, 0, 1, 0, 1, 0, 0, 0, 0, 0, 0, 0, 0, 0, 0, 0, 0, 0, 0, 0, 0, 0, 0, 0, 0, 0, 0, 0, 0, 0, 0, 0, 0, 0, 0, 0, 0, 0, 0, 0, 0, 0, 0, 0, 0, 0, 0, 0, 0, 0, 0, 0, 0, 0, 0, 0, 0, 0, 0, 0, 0, 0, 0, 0, 0, 0, 0, 0, 0, 0, 0, 0, 0, 0, 0, 0, 0, 0, 0, 0, 0, 0, 0, 0, 0, 0, 0, 0, 0, 0, 0, 0, 0, 0, 0, 0, 0, 0, 0, 0, 0, 0, 0, 0, 0, 0, 0, 0, 0, 0, 0, 0, 0, 0, 0, 0, 0, 0, 0, 0, 0, 0, 0, 0, 0, 0, 0, 0, 0, 0, 0, 0, 0, 0, 1, 1, 1, 1, 1, 1, 1, 1, 1, 1, 1, 1, 1, 1, 1, 1, 1, 1, 1, 1, 1, 1, 1, 1, 1, 1, 1, 1, 1, 1, 1, 1, 1, 1, 1, 1, 1, 1, 1, 1, 1, 1, 1, 1, 1, 1, 1, 1, 1, 1, 1, 1, 1, 1, 1, 1, 1, 1, 1, 1, 1, 1, 1, 1, 1, 1, 1, 1, 1, 1, 1, 1, 1, 1, 1, 1, 1, 1, 1, 1, 1, 1, 1, 1, 1, 1, 1, 1, 1, 1, 1, 1, 1, 1, 1, 1, 1, 1, 1, 1, 1, 1, 1, 1, 1, 1, 1, 1, 1, 1, 1, 1, 1, 1, 1, 1, 1, 1, 1, 1, 1, 1, 1, 1, 1, 1, 1, 1, 1, 1, 1, 1, 1, 1, 1, 1, 1, 1, 1, 1, 1, 1, 1, 1, 1, 1, 1, 1, 1, 1, 1, 1, 1, 1, 1, 1, 1, 1, 1, 1, 1, 1, 1, 1, 1, 1, 1, 1, 1, 1, 1, 1, 1, 1, 1, 1, 1, 1, 1, 1, 1, 1, 1, 1, 1, 1, 1, 1, 1, 1, 1, 1, 1, 1, 1, 1, 1, 1, 1, 1, 1, 1, 1, 1, 1, 1, 1, 1, 1, 1, 1, 1, 1, 1, 1, 1, 1, 1, 1, 1, 1, 1, 1, 1, 1, 1, 1, 1, 1, 1, 1, 1, 1, 1, 1, 1, 1, 1, 1, 1, 1, 1, 1, 1, 1, 1, 1, 1, 1, 1, 1, 1, 1, 1, 1, 1])
me_cylinder.polygons.foreach_set('material_index', [1, 1, 1, 1, 1, 1, 1, 1, 1, 1, 1, 1, 1, 1, 1, 1, 1, 1, 1, 1, 1, 1, 1, 1, 1, 1, 1, 1, 1, 1, 0, 1, 1, 0, 1, 0, 1, 0, 1, 0, 1, 0, 1, 0, 1, 0, 1, 0, 1, 0, 1, 0, 1, 0, 1, 0, 1, 0, 1, 0, 1, 0, 1, 0, 1, 0, 1, 0, 1, 0, 1, 0, 1, 0, 1, 0, 1, 0, 1, 0, 1, 0, 1, 0, 1, 0, 1, 0, 1, 0, 1, 0, 1, 0, 1, 0, 1, 0, 1, 0, 1, 0, 1, 0, 1, 0, 1, 0, 1, 0, 1, 0, 1, 0, 1, 0, 1, 0, 1, 0, 1, 0, 1, 0, 1, 0, 1, 0, 1, 0, 1, 0, 1, 0, 1, 0, 1, 0, 1, 0, 1, 0, 1, 0, 1, 0, 1, 0, 1, 0, 1, 0, 1, 0, 1, 0, 1, 0, 1, 0, 1, 0, 1, 0, 1, 0, 1, 0, 1, 0, 1, 0, 1, 0, 1, 0, 1, 0, 1, 0, 1, 0, 1, 0, 1, 0, 1, 0, 1, 0, 1, 0, 1, 0, 1, 0, 1, 0, 1, 0, 1, 0, 1, 0, 1, 0, 1, 0, 1, 0, 1, 0, 1, 0, 1, 0, 1, 0, 1, 0, 1, 0, 1, 0, 1, 0, 0, 0, 0, 0, 0, 0, 0, 0, 0, 0, 0, 0, 0, 0, 0, 0, 0, 0, 0, 0, 0, 0, 0, 0, 0, 0, 0, 0, 0, 0, 0, 0, 0, 0, 0, 0, 0, 0, 0, 0, 0, 0, 0, 0, 0, 0, 0, 0, 0, 0, 0, 0, 0, 0, 0, 0, 0, 0, 0, 0, 0, 0, 0, 0, 0, 0, 0, 0, 0, 0, 0, 0, 0, 0, 0, 0, 0, 0, 0, 0, 0, 0, 0, 0, 0, 0, 0, 0, 0, 0, 0, 0, 0, 0, 0, 0, 0, 0, 0, 0, 0, 0, 0, 0, 0, 0, 0, 0, 0, 0, 0, 0, 0, 0, 0, 0, 0, 0, 0, 0, 0, 0, 0, 0, 0, 0, 0, 0, 1, 1, 1, 1, 1, 1, 1, 1, 1, 1, 1, 1, 1, 1, 1, 1, 1, 1, 1, 1, 1, 1, 1, 1, 1, 1, 1, 1, 1, 1, 1, 1, 1, 1, 1, 1, 1, 1, 1, 1, 1, 1, 1, 1, 1, 1, 1, 1, 1, 1, 1, 1, 1, 1, 1, 1, 1, 1, 1, 1, 1, 1, 1, 1, 1, 1, 1, 1, 1, 1, 1, 1, 1, 1, 1, 1, 1, 1, 1, 1, 1, 1, 1, 1, 1, 1, 1, 1, 1, 1, 1, 1, 1, 1, 1, 1, 1, 1, 1, 1, 1, 1, 1, 1, 1, 1, 1, 1, 1, 1, 1, 1, 1, 1, 1, 1, 1, 1, 1, 1, 1, 1, 1, 1, 1, 1, 1, 1, 1, 1, 1, 1, 1, 1, 1, 1, 1, 1, 1, 1, 1, 1, 1, 1, 1, 1, 1, 1, 1, 1, 1, 1, 1, 1, 1, 1, 1, 1, 1, 1, 1, 1, 1, 1, 1, 1, 1, 1, 1, 1, 1, 1, 1, 1, 1, 1, 1, 1, 1, 1, 1, 1, 1, 1, 1, 1, 1, 1, 1, 1, 1, 1, 1, 1, 1, 1, 1, 1, 1, 1, 1, 1, 1, 1, 1, 1, 1, 1, 1, 1, 1, 1, 1, 1, 1, 1, 1, 1, 1, 1, 1, 1, 1, 1, 1, 1, 1, 1, 1, 1, 1, 1, 1, 1, 1, 1, 1, 1, 1, 1, 1, 1, 1, 1, 1, 1, 1, 1, 1, 1, 1, 1, 1, 1, 1, 1])
_uv = me_cylinder.uv_layers.new(name='UVMap')
_uv.uv.foreach_set('vector', [0.506, 0.1448, 0.5036, 0.1746, 0.5003, 0.1743, 0.5027, 0.1445, 0.1951, 0.8648, 0.1941, 0.8972, 0.1905, 0.8971, 0.1916, 0.8647, 0.3732, 0.3506, 0.3729, 0.3804, 0.3697, 0.3804, 0.3699, 0.3505, 0.0429, 0.181, 0.04028, 0.1521, 0.04344, 0.1518, 0.04606, 0.1807, 0.1732, 0.8962, 0.1745, 0.864, 0.178, 0.8641, 0.1767, 0.8964, 0.3553, 0.3802, 0.3555, 0.3503, 0.3587, 0.3503, 0.3585, 0.3802, 0.06361, 0.8569, 0.0607, 0.8873, 0.05738, 0.8869, 0.06032, 0.8566, 0.1973, 0.3517, 0.1977, 0.3816, 0.1945, 0.3816, 0.1941, 0.3518, 0.509, 0.115, 0.506, 0.1448, 0.5027, 0.1445, 0.5057, 0.1146, 0.4925, 0.9083, 0.4883, 0.8788, 0.4915, 0.8784, 0.4957, 0.9078, 0.1786, 0.3816, 0.1782, 0.3519, 0.1815, 0.3518, 0.1819, 0.3816, 0.04028, 0.1521, 0.03698, 0.1234, 0.04013, 0.1229, 0.04344, 0.1518, 0.3842, 0.8917, 0.3871, 0.9239, 0.3835, 0.9242, 0.3807, 0.892, 0.07319, 0.3548, 0.07364, 0.3841, 0.07046, 0.3841, 0.07, 0.3549, 0.3677, 0.9255, 0.3653, 0.893, 0.3687, 0.8928, 0.3713, 0.9252, 0.4742, 0.4101, 0.4746, 0.3806, 0.4778, 0.3807, 0.4774, 0.4101, 0.1941, 0.8972, 0.1929, 0.9304, 0.1893, 0.9302, 0.1905, 0.8971, 0.3729, 0.3804, 0.3728, 0.4102, 0.3696, 0.4102, 0.3697, 0.3804, 0.5128, 0.08501, 0.509, 0.115, 0.5057, 0.1146, 0.5095, 0.08453, 0.1716, 0.9292, 0.1732, 0.8962, 0.1767, 0.8964, 0.1752, 0.9294, 0.3552, 0.41, 0.3553, 0.3802, 0.3585, 0.3802, 0.3584, 0.4101, 0.03698, 0.1234, 0.03281, 0.09465, 0.03596, 0.09413, 0.04013, 0.1229, 0.0607, 0.8873, 0.05702, 0.918, 0.05366, 0.9176, 0.05738, 0.8869, 0.1977, 0.3816, 0.198, 0.4113, 0.1947, 0.4113, 0.1945, 0.3816, 0.4978, 0.9378, 0.4925, 0.9083, 0.4957, 0.9078, 0.501, 0.9372, 0.1789, 0.4113, 0.1786, 0.3816, 0.1819, 0.3816, 0.1822, 0.4113, 0.3871, 0.9239, 0.3905, 0.9569, 0.3868, 0.9573, 0.3835, 0.9242, 0.07364, 0.3841, 0.07396, 0.4134, 0.07078, 0.4134, 0.07046, 0.3841, 0.3707, 0.9587, 0.3677, 0.9255, 0.3713, 0.9252, 0.3743, 0.9584, 0.474, 0.4395, 0.4742, 0.4101, 0.4774, 0.4101, 0.4772, 0.4395, 0.5585, 0.6116, 0.5578, 0.6273, 0.5527, 0.627, 0.5534, 0.6114, 0.1929, 0.9304, 0.1916, 0.9644, 0.1878, 0.9642, 0.1893, 0.9302, 0.3728, 0.4102, 0.3727, 0.4399, 0.3695, 0.4399, 0.3696, 0.4102, 0.5239, 0.4171, 0.5242, 0.4014, 0.5293, 0.4016, 0.529, 0.4172, 0.1697, 0.9631, 0.1716, 0.9292, 0.1752, 0.9294, 0.1734, 0.9633, 0.852, 0.09285, 0.8899, 0.3107, 0.8255, 0.3171, 0.7946, 0.1032, 0.3551, 0.4398, 0.3552, 0.41, 0.3584, 0.4101, 0.3584, 0.4398, 0.8934, 0.3525, 0.9027, 0.7009, 0.8366, 0.6979, 0.8287, 0.3578, 0.05702, 0.918, 0.05234, 0.9492, 0.04885, 0.9487, 0.05366, 0.9176, 0.9001, 0.7402, 0.8734, 0.9589, 0.8129, 0.9498, 0.8344, 0.7363, 0.198, 0.4113, 0.1982, 0.441, 0.1949, 0.441, 0.1947, 0.4113, 0.9112, 0.08122, 0.9565, 0.3025, 0.8899, 0.3107, 0.852, 0.09285, 0.5038, 0.9681, 0.4978, 0.9378, 0.501, 0.9372, 0.5071, 0.9678, 0.961, 0.3474, 0.9711, 0.7034, 0.9027, 0.7009, 0.8934, 0.3525, 0.1792, 0.441, 0.1789, 0.4113, 0.1822, 0.4113, 0.1824, 0.441, 0.9689, 0.7457, 0.9352, 0.9694, 0.8734, 0.9589, 0.9001, 0.7402, 0.3905, 0.9569, 0.3948, 0.9911, 0.391, 0.992, 0.3868, 0.9573, 0.631, 0.08706, 0.6041, 0.3152, 0.5352, 0.3099, 0.5688, 0.07672, 0.07396, 0.4134, 0.07417, 0.4426, 0.07098, 0.4426, 0.07078, 0.4134, 0.6015, 0.3579, 0.6126, 0.7062, 0.5452, 0.7119, 0.5331, 0.356, 0.5177, 0.05481, 0.5128, 0.08501, 0.5095, 0.08453, 0.5144, 0.05417, 0.6161, 0.7447, 0.6533, 0.9534, 0.5944, 0.9651, 0.5495, 0.7531, 0.3736, 0.9934, 0.3707, 0.9587, 0.3743, 0.9584, 0.3773, 0.9934, 0.6917, 0.09616, 0.6699, 0.3189, 0.6041, 0.3152, 0.631, 0.08706, 0.4738, 0.4689, 0.474, 0.4395, 0.4772, 0.4395, 0.477, 0.4689, 0.6677, 0.3605, 0.6772, 0.7005, 0.6126, 0.7062, 0.6015, 0.3579, 0.03281, 0.09465, 0.02756, 0.06597, 0.03071, 0.06529, 0.03596, 0.09413, 0.6803, 0.7381, 0.7106, 0.9431, 0.6533, 0.9534, 0.6161, 0.7447, 0.1916, 0.9644, 0.1906, 0.9996, 0.1866, 0.9999, 0.1878, 0.9642, 0.7514, 0.1033, 0.7341, 0.3221, 0.6699, 0.3189, 0.6917, 0.09616, 0.3727, 0.4399, 0.3727, 0.4696, 0.3694, 0.4696, 0.3695, 0.4399, 0.7321, 0.3628, 0.7404, 0.6957, 0.6772, 0.7005, 0.6677, 0.3605, 0.1669, 0.9985, 0.1697, 0.9631, 0.1734, 0.9633, 0.1707, 0.9991, 0.7429, 0.7325, 0.7679, 0.9349, 0.7106, 0.9431, 0.6803, 0.7381, 0.3551, 0.4695, 0.3551, 0.4398, 0.3584, 0.4398, 0.3583, 0.4695, 0.8106, 0.109, 0.7969, 0.3247, 0.7341, 0.3221, 0.7514, 0.1033, 0.5247, 0.02418, 0.5177, 0.05481, 0.5144, 0.05417, 0.5214, 0.02307, 0.7952, 0.3646, 0.8024, 0.6917, 0.7404, 0.6957, 0.7321, 0.3628, 0.05234, 0.9492, 0.04702, 0.9812, 0.04331, 0.981, 0.04885, 0.9487, 0.8044, 0.7279, 0.8251, 0.9285, 0.7679, 0.9349, 0.7429, 0.7325, 0.1982, 0.441, 0.1983, 0.4707, 0.1951, 0.4707, 0.1949, 0.441, 0.8693, 0.1135, 0.8585, 0.3269, 0.7969, 0.3247, 0.8106, 0.109, 0.02756, 0.06597, 0.02029, 0.03713, 0.02344, 0.036, 0.03071, 0.06529, 0.8571, 0.3662, 0.8634, 0.6884, 0.8024, 0.6917, 0.7952, 0.3646, 0.4955, 0.05064, 0.5009, 0.01888, 0.5046, 0.01914, 0.499, 0.05121, 0.865, 0.7241, 0.8821, 0.9234, 0.8251, 0.9285, 0.8044, 0.7279, 0.1793, 0.4706, 0.1792, 0.441, 0.1824, 0.441, 0.1825, 0.4706, 0.9276, 0.1171, 0.9193, 0.3287, 0.8585, 0.3269, 0.8693, 0.1135, 0.3859, 0.001525, 0.3831, 0.03689, 0.3794, 0.03663, 0.3821, 0.0008542, 0.9182, 0.3674, 0.9236, 0.6857, 0.8634, 0.6884, 0.8571, 0.3662, 0.07417, 0.4426, 0.07427, 0.4719, 0.07108, 0.4719, 0.07098, 0.4426, 0.9249, 0.721, 0.939, 0.9194, 0.8821, 0.9234, 0.865, 0.7241, 0.5187, 0.9338, 0.5259, 0.9627, 0.5227, 0.9638, 0.5156, 0.9344, 0.491, 0.1023, 0.4847, 0.3123, 0.9193, 0.3287, 0.9276, 0.1171, 0.3629, 0.03557, 0.3641, 0.0003697, 0.3681, 0.0001256, 0.3667, 0.03574, 0.9784, 0.3684, 0.4885, 0.6657, 0.9236, 0.6857, 0.9182, 0.3674, 0.4737, 0.4982, 0.4738, 0.4689, 0.477, 0.4689, 0.4769, 0.4982, 0.4895, 0.7007, 0.5012, 0.8983, 0.939, 0.9194, 0.9249, 0.721, 0.02113, 0.9754, 0.02826, 0.9447, 0.03158, 0.9453, 0.02443, 0.9765, 0.5489, 0.1046, 0.5442, 0.3134, 0.4847, 0.3123, 0.491, 0.1023, 0.1811, 0.005604, 0.1837, 0.04033, 0.1801, 0.04062, 0.1774, 0.005516, 0.5433, 0.3514, 0.5476, 0.6639, 0.4885, 0.6657, 0.9784, 0.3684, 0.3727, 0.4696, 0.3727, 0.4992, 0.3695, 0.4992, 0.3694, 0.4696, 0.5483, 0.6987, 0.5581, 0.8958, 0.5012, 0.8983, 0.4895, 0.7007, 0.1622, 0.04215, 0.158, 0.0079, 0.1618, 0.007049, 0.166, 0.04175, 0.6066, 0.1065, 0.6032, 0.3143, 0.5442, 0.3134, 0.5489, 0.1046, 0.3552, 0.4992, 0.3551, 0.4695, 0.3583, 0.4695, 0.3584, 0.4992, 0.6025, 0.352, 0.6062, 0.6625, 0.5476, 0.6639, 0.5433, 0.3514, 0.5135, 0.9051, 0.5187, 0.9338, 0.5156, 0.9344, 0.5104, 0.9056, 0.6068, 0.697, 0.6149, 0.8938, 0.5581, 0.8958, 0.5483, 0.6987, 0.04425, 0.03118, 0.05023, 0.06162, 0.04704, 0.06223, 0.04096, 0.03149, 0.6642, 0.108, 0.6619, 0.315, 0.6032, 0.3143, 0.6066, 0.1065, 0.1983, 0.4707, 0.1984, 0.5004, 0.1952, 0.5004, 0.1951, 0.4707, 0.6613, 0.3525, 0.6646, 0.6613, 0.6062, 0.6625, 0.6025, 0.352, 0.02826, 0.9447, 0.03321, 0.9144, 0.03652, 0.9149, 0.03158, 0.9453, 0.665, 0.6957, 0.6718, 0.8922, 0.6149, 0.8938, 0.6068, 0.697, 0.4908, 0.08173, 0.4955, 0.05064, 0.499, 0.05121, 0.4942, 0.08219, 0.7216, 0.1093, 0.7203, 0.3155, 0.6619, 0.315, 0.6642, 0.108, 0.1794, 0.5002, 0.1793, 0.4706, 0.1825, 0.4706, 0.1826, 0.5002, 0.7197, 0.3529, 0.7228, 0.6604, 0.6646, 0.6613, 0.6613, 0.3525, 0.3831, 0.03689, 0.381, 0.07068, 0.3774, 0.07047, 0.3794, 0.03663, 0.723, 0.6947, 0.7287, 0.891, 0.6718, 0.8922, 0.665, 0.6957, 0.07427, 0.4719, 0.07428, 0.5012, 0.07109, 0.5012, 0.07108, 0.4719, 0.779, 0.1102, 0.7784, 0.3159, 0.7203, 0.3155, 0.7216, 0.1093, 0.5094, 0.8763, 0.5135, 0.9051, 0.5104, 0.9056, 0.5062, 0.8767, 0.7779, 0.3531, 0.7807, 0.6597, 0.7228, 0.6604, 0.7197, 0.3529, 0.3613, 0.06956, 0.3629, 0.03557, 0.3667, 0.03574, 0.3649, 0.06972, 0.7809, 0.6939, 0.7856, 0.8901, 0.7287, 0.891, 0.723, 0.6947, 0.4737, 0.5275, 0.4737, 0.4982, 0.4769, 0.4982, 0.4769, 0.5275, 0.8362, 0.1109, 0.8364, 0.3162, 0.7784, 0.3159, 0.779, 0.1102, 0.03321, 0.9144, 0.03707, 0.8844, 0.04035, 0.8848, 0.03652, 0.9149, 0.836, 0.3533, 0.8386, 0.6591, 0.7807, 0.6597, 0.7779, 0.3531, 0.1837, 0.04033, 0.1865, 0.07361, 0.1829, 0.07388, 0.1801, 0.04062, 0.8386, 0.6933, 0.8425, 0.8895, 0.7856, 0.8901, 0.7809, 0.6939, 0.3727, 0.4992, 0.3728, 0.5289, 0.3696, 0.5289, 0.3695, 0.4992, 0.8934, 0.1114, 0.8942, 0.3164, 0.8364, 0.3162, 0.8362, 0.1109, 0.1655, 0.07523, 0.1622, 0.04215, 0.166, 0.04175, 0.1691, 0.07491, 0.8938, 0.3534, 0.8963, 0.6587, 0.8386, 0.6591, 0.836, 0.3533, 0.3553, 0.5288, 0.3552, 0.4992, 0.3584, 0.4992, 0.3585, 0.5288, 0.8963, 0.6928, 0.8995, 0.8891, 0.8425, 0.8895, 0.8386, 0.6933, 0.5061, 0.8475, 0.5094, 0.8763, 0.5062, 0.8767, 0.5029, 0.8478, 0.9506, 0.1118, 0.9519, 0.3164, 0.8942, 0.3164, 0.8934, 0.1114, 0.05023, 0.06162, 0.05554, 0.09116, 0.05234, 0.09168, 0.04704, 0.06223, 0.9516, 0.3534, 0.954, 0.6584, 0.8963, 0.6587, 0.8938, 0.3534, 0.1984, 0.5004, 0.1984, 0.53, 0.1952, 0.53, 0.1952, 0.5004, 0.9539, 0.6925, 0.9565, 0.8889, 0.8995, 0.8891, 0.8963, 0.6928, 0.03707, 0.8844, 0.04011, 0.8546, 0.04338, 0.8549, 0.04035, 0.8848, 0.4917, 0.1574, 0.4936, 0.3619, 0.9519, 0.3164, 0.9506, 0.1118, 0.1794, 0.5299, 0.1794, 0.5002, 0.1826, 0.5002, 0.1827, 0.5299, 0.4934, 0.3988, 0.4957, 0.7037, 0.954, 0.6584, 0.9516, 0.3534, 0.07428, 0.5012, 0.0742, 0.5306, 0.071, 0.5306, 0.07109, 0.5012, 0.4956, 0.7378, 0.4976, 0.9343, 0.9565, 0.8889, 0.9539, 0.6925, 0.5034, 0.8186, 0.5061, 0.8475, 0.5029, 0.8478, 0.5003, 0.8189, 0.5487, 0.1574, 0.5513, 0.3617, 0.4936, 0.3619, 0.4917, 0.1574, 0.4739, 0.5568, 0.4737, 0.5275, 0.4769, 0.5275, 0.477, 0.5568, 0.5511, 0.3987, 0.5534, 0.7037, 0.4957, 0.7037, 0.4934, 0.3988, 0.04011, 0.8546, 0.04255, 0.8248, 0.0458, 0.8251, 0.04338, 0.8549, 0.5532, 0.7378, 0.5546, 0.9345, 0.4976, 0.9343, 0.4956, 0.7378, 0.3728, 0.5289, 0.3729, 0.5585, 0.3697, 0.5585, 0.3696, 0.5289, 0.6057, 0.1572, 0.6089, 0.3614, 0.5513, 0.3617, 0.5487, 0.1574, 0.3554, 0.5585, 0.3553, 0.5288, 0.3585, 0.5288, 0.3586, 0.5585, 0.6088, 0.3984, 0.6112, 0.7037, 0.5534, 0.7037, 0.5511, 0.3987, 0.5014, 0.7897, 0.5034, 0.8186, 0.5003, 0.8189, 0.4982, 0.7899, 0.6109, 0.7379, 0.6118, 0.9348, 0.5546, 0.9345, 0.5532, 0.7378, 0.1984, 0.53, 0.1984, 0.5597, 0.1952, 0.5597, 0.1952, 0.53, 0.6626, 0.1568, 0.6666, 0.361, 0.6089, 0.3614, 0.6057, 0.1572, 0.04255, 0.8248, 0.0445, 0.7951, 0.04774, 0.7953, 0.0458, 0.8251, 0.6666, 0.398, 0.6691, 0.7038, 0.6112, 0.7037, 0.6088, 0.3984, 0.1794, 0.5596, 0.1794, 0.5299, 0.1827, 0.5299, 0.1826, 0.5596, 0.6687, 0.738, 0.669, 0.9353, 0.6118, 0.9348, 0.6109, 0.7379, 0.0742, 0.5306, 0.07402, 0.56, 0.07083, 0.5599, 0.071, 0.5306, 0.7195, 0.1562, 0.7243, 0.3604, 0.6666, 0.361, 0.6626, 0.1568, 0.4997, 0.7607, 0.5014, 0.7897, 0.4982, 0.7899, 0.4965, 0.7609, 0.7244, 0.3975, 0.727, 0.704, 0.6691, 0.7038, 0.6666, 0.398, 0.4741, 0.5861, 0.4739, 0.5568, 0.477, 0.5568, 0.4772, 0.5861, 0.7266, 0.7383, 0.7262, 0.936, 0.669, 0.9353, 0.6687, 0.738, 0.0445, 0.7951, 0.04607, 0.7655, 0.04931, 0.7657, 0.04774, 0.7953, 0.7764, 0.1553, 0.7822, 0.3596, 0.7243, 0.3604, 0.7195, 0.1562, 0.3729, 0.5585, 0.3732, 0.5881, 0.3699, 0.5882, 0.3697, 0.5585, 0.7824, 0.3968, 0.7852, 0.7043, 0.727, 0.704, 0.7244, 0.3975, 0.3556, 0.5882, 0.3554, 0.5585, 0.3586, 0.5585, 0.3588, 0.5881, 0.7847, 0.7387, 0.7836, 0.9369, 0.7262, 0.936, 0.7266, 0.7383, 0.4984, 0.7317, 0.4997, 0.7607, 0.4965, 0.7609, 0.4952, 0.7318, 0.8333, 0.1541, 0.8402, 0.3586, 0.7822, 0.3596, 0.7764, 0.1553, 0.1984, 0.5597, 0.1984, 0.5895, 0.1952, 0.5895, 0.1952, 0.5597, 0.8406, 0.3959, 0.8436, 0.7047, 0.7852, 0.7043, 0.7824, 0.3968, 0.04607, 0.7655, 0.04734, 0.736, 0.05057, 0.7361, 0.04931, 0.7657, 0.843, 0.7393, 0.841, 0.9381, 0.7836, 0.9369, 0.7847, 0.7387, 0.1793, 0.5893, 0.1794, 0.5596, 0.1826, 0.5596, 0.1825, 0.5893, 0.8902, 0.1525, 0.8985, 0.3573, 0.8402, 0.3586, 0.8333, 0.1541, 0.07402, 0.56, 0.07376, 0.5894, 0.07056, 0.5893, 0.07083, 0.5599, 0.899, 0.3948, 0.9023, 0.7052, 0.8436, 0.7047, 0.8406, 0.3959, 0.4974, 0.7027, 0.4984, 0.7317, 0.4952, 0.7318, 0.4942, 0.7028, 0.9017, 0.74, 0.8986, 0.9396, 0.841, 0.9381, 0.843, 0.7393, 0.4744, 0.6154, 0.4741, 0.5861, 0.4772, 0.5861, 0.4776, 0.6154, 0.947, 0.1505, 0.957, 0.3557, 0.8985, 0.3573, 0.8902, 0.1525, 0.04734, 0.736, 0.04836, 0.7065, 0.05159, 0.7066, 0.05057, 0.7361, 0.9578, 0.3934, 0.9614, 0.7059, 0.9023, 0.7052, 0.899, 0.3948, 0.3732, 0.5881, 0.3735, 0.6178, 0.3702, 0.6179, 0.3699, 0.5882, 0.9606, 0.741, 0.9563, 0.9414, 0.8986, 0.9396, 0.9017, 0.74, 0.3559, 0.6179, 0.3556, 0.5882, 0.3588, 0.5881, 0.3591, 0.6179, 0.5092, 0.1302, 0.5212, 0.336, 0.957, 0.3557, 0.947, 0.1505, 0.4872, 0.1123, 0.4908, 0.08173, 0.4942, 0.08219, 0.4905, 0.1127, 0.5222, 0.3739, 0.5263, 0.689, 0.9614, 0.7059, 0.9578, 0.3934, 0.4966, 0.6736, 0.4974, 0.7027, 0.4942, 0.7028, 0.4934, 0.6737, 0.5254, 0.7244, 0.5194, 0.926, 0.9563, 0.9414, 0.9606, 0.741, 0.1984, 0.5895, 0.1983, 0.6193, 0.195, 0.6193, 0.1952, 0.5895, 0.5661, 0.127, 0.5806, 0.3335, 0.5212, 0.336, 0.5092, 0.1302, 0.381, 0.07068, 0.3793, 0.1036, 0.3757, 0.1034, 0.3774, 0.07047, 0.5819, 0.3718, 0.5865, 0.6901, 0.5263, 0.689, 0.5222, 0.3739, 0.04836, 0.7065, 0.04918, 0.677, 0.0524, 0.6771, 0.05159, 0.7066, 0.5854, 0.7259, 0.5774, 0.9289, 0.5194, 0.926, 0.5254, 0.7244, 0.1792, 0.6191, 0.1793, 0.5893, 0.1825, 0.5893, 0.1824, 0.6191, 0.623, 0.1229, 0.6405, 0.3305, 0.5806, 0.3335, 0.5661, 0.127, 0.36, 0.1026, 0.3613, 0.06956, 0.3649, 0.06972, 0.3635, 0.1028, 0.6422, 0.3693, 0.6474, 0.6915, 0.5865, 0.6901, 0.5819, 0.3718, 0.07376, 0.5894, 0.07339, 0.6188, 0.07018, 0.6188, 0.07056, 0.5893, 0.6461, 0.7277, 0.6357, 0.9325, 0.5774, 0.9289, 0.5854, 0.7259, 0.1865, 0.07361, 0.1888, 0.1062, 0.1853, 0.1064, 0.1829, 0.07388, 0.6801, 0.1178, 0.7012, 0.3269, 0.6405, 0.3305, 0.623, 0.1229, 0.496, 0.6445, 0.4966, 0.6736, 0.4934, 0.6737, 0.4928, 0.6445, 0.7033, 0.3662, 0.7093, 0.6932, 0.6474, 0.6915, 0.6422, 0.3693, 0.4748, 0.6446, 0.4744, 0.6154, 0.4776, 0.6154, 0.478, 0.6446, 0.7077, 0.73, 0.6943, 0.937, 0.6357, 0.9325, 0.6461, 0.7277, 0.1683, 0.1075, 0.1655, 0.07523, 0.1691, 0.07491, 0.1717, 0.1072, 0.7372, 0.1114, 0.7628, 0.3224, 0.7012, 0.3269, 0.6801, 0.1178, 0.04918, 0.677, 0.04984, 0.6476, 0.05306, 0.6477, 0.0524, 0.6771, 0.7654, 0.3624, 0.7722, 0.6953, 0.7093, 0.6932, 0.7033, 0.3662, 0.3735, 0.6178, 0.3739, 0.6476, 0.3707, 0.6476, 0.3702, 0.6179, 0.7703, 0.7328, 0.7534, 0.9427, 0.6943, 0.937, 0.7077, 0.73, 0.05554, 0.09116, 0.05974, 0.1206, 0.05655, 0.121, 0.05234, 0.09168, 0.7946, 0.1032, 0.8255, 0.3171, 0.7628, 0.3224, 0.7372, 0.1114, 0.3563, 0.6477, 0.3559, 0.6179, 0.3591, 0.6179, 0.3595, 0.6477, 0.8287, 0.3578, 0.8366, 0.6979, 0.7722, 0.6953, 0.7654, 0.3624, 0.4842, 0.1427, 0.4872, 0.1123, 0.4905, 0.1127, 0.4875, 0.143, 0.8344, 0.7363, 0.8129, 0.9498, 0.7534, 0.9427, 0.7703, 0.7328, 0.5531, 0.2865, 0.5509, 0.2715, 0.557, 0.2705, 0.5592, 0.2858, 0.5327, 0.2759, 0.5307, 0.2916, 0.5244, 0.2908, 0.5264, 0.2749, 0.5549, 0.3017, 0.5531, 0.2865, 0.5592, 0.2858, 0.5609, 0.3011, 0.5307, 0.2916, 0.529, 0.3073, 0.5228, 0.3067, 0.5244, 0.2908, 0.5562, 0.3169, 0.5549, 0.3017, 0.5609, 0.3011, 0.5623, 0.3165, 0.529, 0.3073, 0.5277, 0.3231, 0.5215, 0.3225, 0.5228, 0.3067, 0.5573, 0.3322, 0.5562, 0.3169, 0.5623, 0.3165, 0.5634, 0.3319, 0.5277, 0.3231, 0.5267, 0.3388, 0.5205, 0.3383, 0.5215, 0.3225, 0.5582, 0.3475, 0.5573, 0.3322, 0.5634, 0.3319, 0.5643, 0.3473, 0.5267, 0.3388, 0.5259, 0.3545, 0.5196, 0.3541, 0.5205, 0.3383, 0.5589, 0.3629, 0.5582, 0.3475, 0.5643, 0.3473, 0.565, 0.3627, 0.5259, 0.3545, 0.5252, 0.3701, 0.519, 0.3698, 0.5196, 0.3541, 0.5594, 0.3783, 0.5589, 0.3629, 0.565, 0.3627, 0.5656, 0.3782, 0.5252, 0.3701, 0.5247, 0.3858, 0.5184, 0.3855, 0.519, 0.3698, 0.5598, 0.3937, 0.5594, 0.3783, 0.5656, 0.3782, 0.566, 0.3937, 0.5247, 0.3858, 0.5242, 0.4014, 0.518, 0.4012, 0.5184, 0.3855, 0.5601, 0.4092, 0.5598, 0.3937, 0.566, 0.3937, 0.5663, 0.4091, 0.5242, 0.4014, 0.5239, 0.4171, 0.5177, 0.4169, 0.518, 0.4012, 0.5604, 0.4247, 0.5601, 0.4092, 0.5663, 0.4091, 0.5665, 0.4247, 0.5239, 0.4171, 0.5236, 0.4327, 0.5174, 0.4325, 0.5177, 0.4169, 0.5605, 0.4402, 0.5604, 0.4247, 0.5665, 0.4247, 0.5667, 0.4402, 0.5236, 0.4327, 0.5234, 0.4483, 0.5172, 0.4482, 0.5174, 0.4325, 0.5606, 0.4557, 0.5605, 0.4402, 0.5667, 0.4402, 0.5668, 0.4557, 0.5234, 0.4483, 0.5233, 0.4639, 0.517, 0.4638, 0.5172, 0.4482, 0.5607, 0.4712, 0.5606, 0.4557, 0.5668, 0.4557, 0.5668, 0.4713, 0.5233, 0.4639, 0.5232, 0.4795, 0.5169, 0.4794, 0.517, 0.4638, 0.5606, 0.4868, 0.5607, 0.4712, 0.5668, 0.4713, 0.5668, 0.4868, 0.5232, 0.4795, 0.5231, 0.495, 0.5169, 0.495, 0.5169, 0.4794, 0.5606, 0.5023, 0.5606, 0.4868, 0.5668, 0.4868, 0.5668, 0.5024, 0.5231, 0.495, 0.5231, 0.5106, 0.5169, 0.5105, 0.5169, 0.495, 0.5605, 0.5179, 0.5606, 0.5023, 0.5668, 0.5024, 0.5667, 0.518, 0.5231, 0.5106, 0.5231, 0.5261, 0.5169, 0.5261, 0.5169, 0.5105, 0.5603, 0.5335, 0.5605, 0.5179, 0.5667, 0.518, 0.5665, 0.5336, 0.5231, 0.5261, 0.5232, 0.5417, 0.5171, 0.5416, 0.5169, 0.5261, 0.5601, 0.5491, 0.5603, 0.5335, 0.5665, 0.5336, 0.5663, 0.5493, 0.5232, 0.5417, 0.5234, 0.5572, 0.5172, 0.5572, 0.5171, 0.5416, 0.5598, 0.5647, 0.5601, 0.5491, 0.5663, 0.5493, 0.566, 0.5649, 0.5234, 0.5572, 0.5236, 0.5727, 0.5175, 0.5727, 0.5172, 0.5572, 0.5595, 0.5803, 0.5598, 0.5647, 0.566, 0.5649, 0.5657, 0.5806, 0.5236, 0.5727, 0.5239, 0.5881, 0.5178, 0.5882, 0.5175, 0.5727, 0.559, 0.596, 0.5595, 0.5803, 0.5657, 0.5806, 0.5652, 0.5963, 0.5239, 0.5881, 0.5243, 0.6036, 0.5182, 0.6037, 0.5178, 0.5882, 0.5585, 0.6116, 0.559, 0.596, 0.5652, 0.5963, 0.5647, 0.612, 0.5243, 0.6036, 0.5249, 0.619, 0.5187, 0.6192, 0.5182, 0.6037, 0.5578, 0.6273, 0.5585, 0.6116, 0.5647, 0.612, 0.564, 0.6277, 0.5249, 0.619, 0.5256, 0.6344, 0.5194, 0.6346, 0.5187, 0.6192, 0.5569, 0.643, 0.5578, 0.6273, 0.564, 0.6277, 0.5632, 0.6434, 0.5256, 0.6344, 0.5264, 0.6497, 0.5203, 0.65, 0.5194, 0.6346, 0.5559, 0.6587, 0.5569, 0.643, 0.5632, 0.6434, 0.5622, 0.6592, 0.5264, 0.6497, 0.5275, 0.665, 0.5214, 0.6654, 0.5203, 0.65, 0.5546, 0.6744, 0.5559, 0.6587, 0.5622, 0.6592, 0.5609, 0.6751, 0.5275, 0.665, 0.5289, 0.6802, 0.5228, 0.6808, 0.5214, 0.6654, 0.5529, 0.6902, 0.5546, 0.6744, 0.5609, 0.6751, 0.5592, 0.691, 0.5289, 0.6802, 0.5306, 0.6954, 0.5246, 0.6961, 0.5228, 0.6808, 0.5509, 0.7059, 0.5529, 0.6902, 0.5592, 0.691, 0.5572, 0.707, 0.5306, 0.6954, 0.5328, 0.7105, 0.5268, 0.7114, 0.5246, 0.6961, 0.5482, 0.7218, 0.5509, 0.7059, 0.5572, 0.707, 0.5545, 0.7231, 0.5328, 0.7105, 0.5356, 0.7255, 0.5296, 0.7267, 0.5268, 0.7114, 0.5447, 0.7373, 0.5482, 0.7218, 0.5545, 0.7231, 0.5508, 0.7394, 0.5356, 0.7255, 0.5393, 0.74, 0.5334, 0.7421, 0.5296, 0.7267, 0.5481, 0.2565, 0.5444, 0.242, 0.5503, 0.2399, 0.5542, 0.2553, 0.5388, 0.2446, 0.5353, 0.2601, 0.529, 0.2588, 0.5327, 0.2425, 0.5509, 0.2715, 0.5481, 0.2565, 0.5542, 0.2553, 0.557, 0.2705, 0.5353, 0.2601, 0.5327, 0.2759, 0.5264, 0.2749, 0.529, 0.2588, 0.2975, 0.8984, 0.2241, 0.8493, 0.1617, 0.7869, 0.1127, 0.7135, 0.07888, 0.632, 0.06166, 0.5454, 0.06166, 0.4571, 0.07888, 0.3705, 0.1127, 0.2889, 0.1617, 0.2155, 0.2241, 0.1531, 0.2975, 0.1041, 0.3791, 0.07028, 0.4657, 0.05306, 0.5575, 0.9499, 0.6406, 0.07028, 0.7221, 0.1041, 0.7955, 0.1531, 0.858, 0.2155, 0.907, 0.2889, 0.9408, 0.3705, 0.958, 0.4571, 0.958, 0.5454, 0.9408, 0.632, 0.907, 0.7135, 0.858, 0.7869, 0.7955, 0.8493, 0.7221, 0.8984, 0.6406, 0.9322, 0.554, 0.9494, 0.4657, 0.9494, 0.3791, 0.9322, 0.2277, 0.849, 0.1653, 0.7866, 0.1162, 0.7132, 0.08244, 0.6316, 0.06522, 0.545, 0.06522, 0.4568, 0.08244, 0.3702, 0.1162, 0.2886, 0.1653, 0.2152, 0.2277, 0.1528, 0.3011, 0.1037, 0.3827, 0.06996, 0.4692, 0.05273, 0.5575, 0.05273, 0.6441, 0.06996, 0.7257, 0.1037, 0.7991, 0.1528, 0.8615, 0.2152, 0.9106, 0.2886, 0.9443, 0.3702, 0.9616, 0.4568, 0.9616, 0.545, 0.9443, 0.6316, 0.9106, 0.7132, 0.8615, 0.7866, 0.7991, 0.849, 0.7257, 0.8981, 0.6441, 0.9319, 0.5575, 0.9491, 0.4693, 0.9491, 0.3827, 0.9319, 0.3011, 0.8981, 0.5601, 0.4092, 0.5604, 0.4247, 0.5553, 0.4247, 0.5551, 0.4093, 0.5256, 0.6344, 0.5249, 0.619, 0.5299, 0.6188, 0.5306, 0.6341, 0.5236, 0.4327, 0.5239, 0.4171, 0.529, 0.4172, 0.5287, 0.4328, 0.5578, 0.6273, 0.5569, 0.643, 0.5518, 0.6427, 0.5527, 0.627, 0.5604, 0.4247, 0.5605, 0.4402, 0.5555, 0.4402, 0.5553, 0.4247, 0.5264, 0.6497, 0.5256, 0.6344, 0.5306, 0.6341, 0.5314, 0.6494, 0.5234, 0.4483, 0.5236, 0.4327, 0.5287, 0.4328, 0.5285, 0.4484, 0.5569, 0.643, 0.5559, 0.6587, 0.5508, 0.6583, 0.5518, 0.6427, 0.5605, 0.4402, 0.5606, 0.4557, 0.5556, 0.4557, 0.5555, 0.4402, 0.5275, 0.665, 0.5264, 0.6497, 0.5314, 0.6494, 0.5325, 0.6646, 0.5233, 0.4639, 0.5234, 0.4483, 0.5285, 0.4484, 0.5283, 0.4639, 0.5559, 0.6587, 0.5546, 0.6744, 0.5495, 0.6739, 0.5508, 0.6583, 0.5606, 0.4557, 0.5607, 0.4712, 0.5556, 0.4712, 0.5556, 0.4557, 0.5289, 0.6802, 0.5275, 0.665, 0.5325, 0.6646, 0.5338, 0.6798, 0.5232, 0.4795, 0.5233, 0.4639, 0.5283, 0.4639, 0.5282, 0.4795, 0.5546, 0.6744, 0.5529, 0.6902, 0.5478, 0.6896, 0.5495, 0.6739, 0.5607, 0.4712, 0.5606, 0.4868, 0.5556, 0.4867, 0.5556, 0.4712, 0.5509, 0.2715, 0.5531, 0.2865, 0.5482, 0.2871, 0.5461, 0.2723, 0.5306, 0.6954, 0.5289, 0.6802, 0.5338, 0.6798, 0.5355, 0.6948, 0.5231, 0.495, 0.5232, 0.4795, 0.5282, 0.4795, 0.5282, 0.4951, 0.5307, 0.2916, 0.5327, 0.2759, 0.5378, 0.2766, 0.5358, 0.2922, 0.5529, 0.6902, 0.5509, 0.7059, 0.5458, 0.7052, 0.5478, 0.6896, 0.5606, 0.4868, 0.5606, 0.5023, 0.5555, 0.5023, 0.5556, 0.4867, 0.5531, 0.2865, 0.5549, 0.3017, 0.5499, 0.3022, 0.5482, 0.2871, 0.5328, 0.7105, 0.5306, 0.6954, 0.5355, 0.6948, 0.5377, 0.7097, 0.5231, 0.5106, 0.5231, 0.495, 0.5282, 0.4951, 0.5282, 0.5106, 0.529, 0.3073, 0.5307, 0.2916, 0.5358, 0.2922, 0.5341, 0.3078, 0.5509, 0.7059, 0.5482, 0.7218, 0.5431, 0.7207, 0.5458, 0.7052, 0.5606, 0.5023, 0.5605, 0.5179, 0.5554, 0.5178, 0.5555, 0.5023, 0.5549, 0.3017, 0.5562, 0.3169, 0.5513, 0.3173, 0.5499, 0.3022, 0.5356, 0.7255, 0.5328, 0.7105, 0.5377, 0.7097, 0.5404, 0.7244, 0.5231, 0.5261, 0.5231, 0.5106, 0.5282, 0.5106, 0.5282, 0.5261, 0.5277, 0.3231, 0.529, 0.3073, 0.5341, 0.3078, 0.5329, 0.3235, 0.5482, 0.7218, 0.5447, 0.7373, 0.5396, 0.7361, 0.5431, 0.7207, 0.5605, 0.5179, 0.5603, 0.5335, 0.5552, 0.5334, 0.5554, 0.5178, 0.5562, 0.3169, 0.5573, 0.3322, 0.5524, 0.3325, 0.5513, 0.3173, 0.5393, 0.74, 0.5356, 0.7255, 0.5404, 0.7244, 0.5439, 0.7389, 0.5232, 0.5417, 0.5231, 0.5261, 0.5282, 0.5261, 0.5283, 0.5416, 0.5267, 0.3388, 0.5277, 0.3231, 0.5329, 0.3235, 0.5318, 0.3391, 0.5444, 0.242, 0.5481, 0.2565, 0.5433, 0.2575, 0.5398, 0.2432, 0.5603, 0.5335, 0.5601, 0.5491, 0.555, 0.549, 0.5552, 0.5334, 0.5573, 0.3322, 0.5582, 0.3475, 0.5532, 0.3478, 0.5524, 0.3325, 0.5353, 0.2601, 0.5388, 0.2446, 0.5439, 0.2457, 0.5405, 0.2611, 0.5234, 0.5572, 0.5232, 0.5417, 0.5283, 0.5416, 0.5284, 0.5571, 0.5259, 0.3545, 0.5267, 0.3388, 0.5318, 0.3391, 0.531, 0.3547, 0.5481, 0.2565, 0.5509, 0.2715, 0.5461, 0.2723, 0.5433, 0.2575, 0.5601, 0.5491, 0.5598, 0.5647, 0.5547, 0.5646, 0.555, 0.549, 0.5582, 0.3475, 0.5589, 0.3629, 0.5539, 0.3631, 0.5532, 0.3478, 0.5327, 0.2759, 0.5353, 0.2601, 0.5405, 0.2611, 0.5378, 0.2766, 0.5236, 0.5727, 0.5234, 0.5572, 0.5284, 0.5571, 0.5287, 0.5726, 0.5252, 0.3701, 0.5259, 0.3545, 0.531, 0.3547, 0.5303, 0.3703, 0.5598, 0.5647, 0.5595, 0.5803, 0.5544, 0.5802, 0.5547, 0.5646, 0.5589, 0.3629, 0.5594, 0.3783, 0.5544, 0.3784, 0.5539, 0.3631, 0.5239, 0.5881, 0.5236, 0.5727, 0.5287, 0.5726, 0.529, 0.588, 0.5247, 0.3858, 0.5252, 0.3701, 0.5303, 0.3703, 0.5298, 0.386, 0.5595, 0.5803, 0.559, 0.596, 0.5539, 0.5958, 0.5544, 0.5802, 0.5594, 0.3783, 0.5598, 0.3937, 0.5548, 0.3938, 0.5544, 0.3784, 0.5243, 0.6036, 0.5239, 0.5881, 0.529, 0.588, 0.5294, 0.6034, 0.5242, 0.4014, 0.5247, 0.3858, 0.5298, 0.386, 0.5293, 0.4016, 0.559, 0.596, 0.5585, 0.6116, 0.5534, 0.6114, 0.5539, 0.5958, 0.5598, 0.3937, 0.5601, 0.4092, 0.5551, 0.4093, 0.5548, 0.3938, 0.5249, 0.619, 0.5243, 0.6036, 0.5294, 0.6034, 0.5299, 0.6188, 0.4942, 0.08219, 0.5095, 0.08453, 0.5057, 0.1146, 0.4905, 0.1127, 0.4905, 0.1127, 0.5057, 0.1146, 0.5027, 0.1445, 0.4875, 0.143, 0.4875, 0.143, 0.5027, 0.1445, 0.5003, 0.1743, 0.4852, 0.173, 0.4852, 0.173, 0.5003, 0.1743, 0.4984, 0.204, 0.4833, 0.203, 0.4833, 0.203, 0.4984, 0.204, 0.4968, 0.2337, 0.4818, 0.2328, 0.4818, 0.2328, 0.4968, 0.2337, 0.4956, 0.2633, 0.4806, 0.2625, 0.4806, 0.2625, 0.4956, 0.2633, 0.4946, 0.2928, 0.4796, 0.2921, 0.4796, 0.2921, 0.4946, 0.2928, 0.4938, 0.3223, 0.4789, 0.3217, 0.4789, 0.3217, 0.4938, 0.3223, 0.4932, 0.3517, 0.4783, 0.3512, 0.4783, 0.3512, 0.4932, 0.3517, 0.4927, 0.3811, 0.4778, 0.3807, 0.4778, 0.3807, 0.4927, 0.3811, 0.4923, 0.4105, 0.4774, 0.4101, 0.4774, 0.4101, 0.4923, 0.4105, 0.492, 0.4398, 0.4772, 0.4395, 0.4772, 0.4395, 0.492, 0.4398, 0.4918, 0.4691, 0.477, 0.4689, 0.477, 0.4689, 0.4918, 0.4691, 0.4918, 0.4984, 0.4769, 0.4982, 0.4769, 0.4982, 0.4918, 0.4984, 0.4918, 0.5277, 0.4769, 0.5275, 0.4769, 0.5275, 0.4918, 0.5277, 0.4919, 0.5569, 0.477, 0.5568, 0.477, 0.5568, 0.4919, 0.5569, 0.4921, 0.5862, 0.4772, 0.5861, 0.4772, 0.5861, 0.4921, 0.5862, 0.4924, 0.6153, 0.4776, 0.6154, 0.4776, 0.6154, 0.4924, 0.6153, 0.4928, 0.6445, 0.478, 0.6446, 0.478, 0.6446, 0.4928, 0.6445, 0.4934, 0.6737, 0.4786, 0.6738, 0.4786, 0.6738, 0.4934, 0.6737, 0.4942, 0.7028, 0.4794, 0.703, 0.4794, 0.703, 0.4942, 0.7028, 0.4952, 0.7318, 0.4805, 0.7322, 0.4805, 0.7322, 0.4952, 0.7318, 0.4965, 0.7609, 0.4818, 0.7615, 0.4818, 0.7615, 0.4965, 0.7609, 0.4982, 0.7899, 0.4834, 0.7907, 0.4834, 0.7907, 0.4982, 0.7899, 0.5003, 0.8189, 0.4855, 0.8199, 0.4855, 0.8199, 0.5003, 0.8189, 0.5029, 0.8478, 0.4882, 0.8491, 0.4882, 0.8491, 0.5029, 0.8478, 0.5062, 0.8767, 0.4915, 0.8784, 0.4915, 0.8784, 0.5062, 0.8767, 0.5104, 0.9056, 0.4957, 0.9078, 0.4957, 0.9078, 0.5104, 0.9056, 0.5156, 0.9344, 0.501, 0.9372, 0.501, 0.9372, 0.5156, 0.9344, 0.5227, 0.9638, 0.5071, 0.9678, 0.5046, 0.01914, 0.5214, 0.02307, 0.5144, 0.05417, 0.499, 0.05121, 0.499, 0.05121, 0.5144, 0.05417, 0.5095, 0.08453, 0.4942, 0.08219, 0.03071, 0.06529, 0.04704, 0.06223, 0.05234, 0.09168, 0.03596, 0.09413, 0.166, 0.04175, 0.1801, 0.04062, 0.1829, 0.07388, 0.1691, 0.07491, 0.3667, 0.03574, 0.3794, 0.03663, 0.3774, 0.07047, 0.3649, 0.06972, 0.02344, 0.036, 0.04096, 0.03149, 0.04704, 0.06223, 0.03071, 0.06529, 0.1618, 0.007049, 0.1774, 0.005516, 0.1801, 0.04062, 0.166, 0.04175, 0.3681, 0.0001256, 0.3821, 0.0008542, 0.3794, 0.03663, 0.3667, 0.03574, 0.03158, 0.9453, 0.04885, 0.9487, 0.04331, 0.981, 0.02443, 0.9765, 0.1734, 0.9633, 0.1878, 0.9642, 0.1866, 0.9999, 0.1707, 0.9991, 0.3743, 0.9584, 0.3868, 0.9573, 0.391, 0.992, 0.3773, 0.9934, 0.03652, 0.9149, 0.05366, 0.9176, 0.04885, 0.9487, 0.03158, 0.9453, 0.1752, 0.9294, 0.1893, 0.9302, 0.1878, 0.9642, 0.1734, 0.9633, 0.3713, 0.9252, 0.3835, 0.9242, 0.3868, 0.9573, 0.3743, 0.9584, 0.04035, 0.8848, 0.05738, 0.8869, 0.05366, 0.9176, 0.03652, 0.9149, 0.1767, 0.8964, 0.1905, 0.8971, 0.1893, 0.9302, 0.1752, 0.9294, 0.3687, 0.8928, 0.3807, 0.892, 0.3835, 0.9242, 0.3713, 0.9252, 0.04338, 0.8549, 0.06032, 0.8566, 0.05738, 0.8869, 0.04035, 0.8848, 0.178, 0.8641, 0.1916, 0.8647, 0.1905, 0.8971, 0.1767, 0.8964, 0.3666, 0.8609, 0.3784, 0.8603, 0.3807, 0.892, 0.3687, 0.8928, 0.0458, 0.8251, 0.06267, 0.8265, 0.06032, 0.8566, 0.04338, 0.8549, 0.1791, 0.8324, 0.1924, 0.8329, 0.1916, 0.8647, 0.178, 0.8641, 0.3649, 0.8296, 0.3765, 0.8291, 0.3784, 0.8603, 0.3666, 0.8609, 0.04774, 0.7953, 0.06455, 0.7965, 0.06267, 0.8265, 0.0458, 0.8251, 0.1799, 0.8011, 0.1931, 0.8015, 0.1924, 0.8329, 0.1791, 0.8324, 0.3635, 0.7987, 0.375, 0.7983, 0.3765, 0.8291, 0.3649, 0.8296, 0.04931, 0.7657, 0.06607, 0.7667, 0.06455, 0.7965, 0.04774, 0.7953, 0.1806, 0.7702, 0.1936, 0.7706, 0.1931, 0.8015, 0.1799, 0.8011, 0.3623, 0.7681, 0.3737, 0.7678, 0.375, 0.7983, 0.3635, 0.7987, 0.05057, 0.7361, 0.06729, 0.737, 0.06607, 0.7667, 0.04931, 0.7657, 0.1812, 0.7396, 0.1941, 0.7399, 0.1936, 0.7706, 0.1806, 0.7702, 0.3614, 0.7377, 0.3727, 0.7375, 0.3737, 0.7678, 0.3623, 0.7681, 0.05159, 0.7066, 0.06827, 0.7073, 0.06729, 0.737, 0.05057, 0.7361, 0.1816, 0.7092, 0.1944, 0.7095, 0.1941, 0.7399, 0.1812, 0.7396, 0.3606, 0.7075, 0.3718, 0.7074, 0.3727, 0.7375, 0.3614, 0.7377, 0.0524, 0.6771, 0.06906, 0.6778, 0.06827, 0.7073, 0.05159, 0.7066, 0.182, 0.679, 0.1947, 0.6793, 0.1944, 0.7095, 0.1816, 0.7092, 0.36, 0.6775, 0.3712, 0.6774, 0.3718, 0.7074, 0.3606, 0.7075, 0.05306, 0.6477, 0.06969, 0.6482, 0.06906, 0.6778, 0.0524, 0.6771, 0.1822, 0.649, 0.1949, 0.6492, 0.1947, 0.6793, 0.182, 0.679, 0.3595, 0.6477, 0.3707, 0.6476, 0.3712, 0.6774, 0.36, 0.6775, 0.05357, 0.6183, 0.07018, 0.6188, 0.06969, 0.6482, 0.05306, 0.6477, 0.1824, 0.6191, 0.195, 0.6193, 0.1949, 0.6492, 0.1822, 0.649, 0.3591, 0.6179, 0.3702, 0.6179, 0.3707, 0.6476, 0.3595, 0.6477, 0.05396, 0.5889, 0.07056, 0.5893, 0.07018, 0.6188, 0.05357, 0.6183, 0.1825, 0.5893, 0.1952, 0.5895, 0.195, 0.6193, 0.1824, 0.6191, 0.3588, 0.5881, 0.3699, 0.5882, 0.3702, 0.6179, 0.3591, 0.6179, 0.05425, 0.5596, 0.07083, 0.5599, 0.07056, 0.5893, 0.05396, 0.5889, 0.1826, 0.5596, 0.1952, 0.5597, 0.1952, 0.5895, 0.1825, 0.5893, 0.3586, 0.5585, 0.3697, 0.5585, 0.3699, 0.5882, 0.3588, 0.5881, 0.05444, 0.5303, 0.071, 0.5306, 0.07083, 0.5599, 0.05425, 0.5596, 0.1827, 0.5299, 0.1952, 0.53, 0.1952, 0.5597, 0.1826, 0.5596, 0.3585, 0.5288, 0.3696, 0.5289, 0.3697, 0.5585, 0.3586, 0.5585, 0.05454, 0.501, 0.07109, 0.5012, 0.071, 0.5306, 0.05444, 0.5303, 0.1826, 0.5002, 0.1952, 0.5004, 0.1952, 0.53, 0.1827, 0.5299, 0.3584, 0.4992, 0.3695, 0.4992, 0.3696, 0.5289, 0.3585, 0.5288, 0.05455, 0.4717, 0.07108, 0.4719, 0.07109, 0.5012, 0.05454, 0.501, 0.1825, 0.4706, 0.1951, 0.4707, 0.1952, 0.5004, 0.1826, 0.5002, 0.3583, 0.4695, 0.3694, 0.4696, 0.3695, 0.4992, 0.3584, 0.4992, 0.05446, 0.4425, 0.07098, 0.4426, 0.07108, 0.4719, 0.05455, 0.4717, 0.1824, 0.441, 0.1949, 0.441, 0.1951, 0.4707, 0.1825, 0.4706, 0.3584, 0.4398, 0.3695, 0.4399, 0.3694, 0.4696, 0.3583, 0.4695, 0.05427, 0.4133, 0.07078, 0.4134, 0.07098, 0.4426, 0.05446, 0.4425, 0.1822, 0.4113, 0.1947, 0.4113, 0.1949, 0.441, 0.1824, 0.441, 0.3584, 0.4101, 0.3696, 0.4102, 0.3695, 0.4399, 0.3584, 0.4398, 0.05396, 0.3841, 0.07046, 0.3841, 0.07078, 0.4134, 0.05427, 0.4133, 0.1819, 0.3816, 0.1945, 0.3816, 0.1947, 0.4113, 0.1822, 0.4113, 0.3585, 0.3802, 0.3697, 0.3804, 0.3696, 0.4102, 0.3584, 0.4101, 0.05352, 0.355, 0.07, 0.3549, 0.07046, 0.3841, 0.05396, 0.3841, 0.1815, 0.3518, 0.1941, 0.3518, 0.1945, 0.3816, 0.1819, 0.3816, 0.3587, 0.3503, 0.3699, 0.3505, 0.3697, 0.3804, 0.3585, 0.3802, 0.05292, 0.3259, 0.06939, 0.3257, 0.07, 0.3549, 0.05352, 0.355, 0.181, 0.322, 0.1936, 0.3219, 0.1941, 0.3518, 0.1815, 0.3518, 0.3589, 0.3203, 0.3702, 0.3205, 0.3699, 0.3505, 0.3587, 0.3503, 0.05213, 0.2968, 0.06859, 0.2965, 0.06939, 0.3257, 0.05292, 0.3259, 0.1803, 0.292, 0.1931, 0.2919, 0.1936, 0.3219, 0.181, 0.322, 0.3592, 0.2901, 0.3705, 0.2904, 0.3702, 0.3205, 0.3589, 0.3203, 0.0511, 0.2677, 0.06756, 0.2673, 0.06859, 0.2965, 0.05213, 0.2968, 0.1795, 0.2619, 0.1923, 0.2617, 0.1931, 0.2919, 0.1803, 0.292, 0.3596, 0.2598, 0.371, 0.2601, 0.3705, 0.2904, 0.3592, 0.2901, 0.0498, 0.2387, 0.06624, 0.2381, 0.06756, 0.2673, 0.0511, 0.2677, 0.1785, 0.2316, 0.1914, 0.2313, 0.1923, 0.2617, 0.1795, 0.2619, 0.3601, 0.2291, 0.3716, 0.2295, 0.371, 0.2601, 0.3596, 0.2598, 0.04814, 0.2097, 0.06458, 0.2088, 0.06624, 0.2381, 0.0498, 0.2387, 0.1773, 0.201, 0.1903, 0.2006, 0.1914, 0.2313, 0.1785, 0.2316, 0.3607, 0.1982, 0.3723, 0.1986, 0.3716, 0.2295, 0.3601, 0.2291, 0.04606, 0.1807, 0.06249, 0.1796, 0.06458, 0.2088, 0.04814, 0.2097, 0.1758, 0.1702, 0.189, 0.1697, 0.1903, 0.2006, 0.1773, 0.201, 0.3615, 0.1669, 0.3732, 0.1674, 0.3723, 0.1986, 0.3607, 0.1982, 0.04344, 0.1518, 0.05987, 0.1504, 0.06249, 0.1796, 0.04606, 0.1807, 0.174, 0.1389, 0.1873, 0.1383, 0.189, 0.1697, 0.1758, 0.1702, 0.3624, 0.1351, 0.3744, 0.1357, 0.3732, 0.1674, 0.3615, 0.1669, 0.04013, 0.1229, 0.05655, 0.121, 0.05987, 0.1504, 0.04344, 0.1518, 0.1717, 0.1072, 0.1853, 0.1064, 0.1873, 0.1383, 0.174, 0.1389, 0.3635, 0.1028, 0.3757, 0.1034, 0.3744, 0.1357, 0.3624, 0.1351, 0.03596, 0.09413, 0.05234, 0.09168, 0.05655, 0.121, 0.04013, 0.1229, 0.1691, 0.07491, 0.1829, 0.07388, 0.1853, 0.1064, 0.1717, 0.1072, 0.3649, 0.06972, 0.3774, 0.07047, 0.3757, 0.1034, 0.3635, 0.1028, 0.4746, 0.3806, 0.475, 0.3512, 0.4783, 0.3512, 0.4778, 0.3807, 0.3653, 0.893, 0.3632, 0.8611, 0.3666, 0.8609, 0.3687, 0.8928, 0.07257, 0.3256, 0.07319, 0.3548, 0.07, 0.3549, 0.06939, 0.3257, 0.3818, 0.8601, 0.3842, 0.8917, 0.3807, 0.892, 0.3784, 0.8603, 0.04498, 0.2099, 0.0429, 0.181, 0.04606, 0.1807, 0.04814, 0.2097, 0.1782, 0.3519, 0.1777, 0.322, 0.181, 0.322, 0.1815, 0.3518, 0.4883, 0.8788, 0.485, 0.8495, 0.4882, 0.8491, 0.4915, 0.8784, 0.5036, 0.1746, 0.5016, 0.2042, 0.4984, 0.204, 0.5003, 0.1743, 0.1969, 0.3218, 0.1973, 0.3517, 0.1941, 0.3518, 0.1936, 0.3219, 0.06594, 0.8267, 0.06361, 0.8569, 0.06032, 0.8566, 0.06267, 0.8265, 0.3555, 0.3503, 0.3557, 0.3203, 0.3589, 0.3203, 0.3587, 0.3503, 0.1745, 0.864, 0.1757, 0.8322, 0.1791, 0.8324, 0.178, 0.8641, 0.04662, 0.2388, 0.04498, 0.2099, 0.04814, 0.2097, 0.0498, 0.2387, 0.3735, 0.3206, 0.3732, 0.3506, 0.3699, 0.3505, 0.3702, 0.3205, 0.1958, 0.833, 0.1951, 0.8648, 0.1916, 0.8647, 0.1924, 0.8329, 0.5016, 0.2042, 0.5001, 0.2338, 0.4968, 0.2337, 0.4984, 0.204, 0.475, 0.3512, 0.4757, 0.3216, 0.4789, 0.3217, 0.4783, 0.3512, 0.3632, 0.8611, 0.3615, 0.8298, 0.3649, 0.8296, 0.3666, 0.8609, 0.07177, 0.2964, 0.07257, 0.3256, 0.06939, 0.3257, 0.06859, 0.2965, 0.3799, 0.8289, 0.3818, 0.8601, 0.3784, 0.8603, 0.3765, 0.8291, 0.04792, 0.2678, 0.04662, 0.2388, 0.0498, 0.2387, 0.0511, 0.2677, 0.1777, 0.322, 0.1771, 0.2921, 0.1803, 0.292, 0.181, 0.322, 0.485, 0.8495, 0.4823, 0.8201, 0.4855, 0.8199, 0.4882, 0.8491, 0.5001, 0.2338, 0.4988, 0.2634, 0.4956, 0.2633, 0.4968, 0.2337, 0.1963, 0.2918, 0.1969, 0.3218, 0.1936, 0.3219, 0.1931, 0.2919, 0.06781, 0.7967, 0.06594, 0.8267, 0.06267, 0.8265, 0.06455, 0.7965, 0.3557, 0.3203, 0.3559, 0.2901, 0.3592, 0.2901, 0.3589, 0.3203, 0.1757, 0.8322, 0.1766, 0.801, 0.1799, 0.8011, 0.1791, 0.8324, 0.04894, 0.2969, 0.04792, 0.2678, 0.0511, 0.2677, 0.05213, 0.2968, 0.3738, 0.2904, 0.3735, 0.3206, 0.3702, 0.3205, 0.3705, 0.2904, 0.1965, 0.8016, 0.1958, 0.833, 0.1924, 0.8329, 0.1931, 0.8015, 0.4988, 0.2634, 0.4978, 0.2929, 0.4946, 0.2928, 0.4956, 0.2633, 0.4757, 0.3216, 0.4764, 0.292, 0.4796, 0.2921, 0.4789, 0.3217, 0.3615, 0.8298, 0.3601, 0.7988, 0.3635, 0.7987, 0.3649, 0.8296, 0.07074, 0.2671, 0.07177, 0.2964, 0.06859, 0.2965, 0.06756, 0.2673, 0.3783, 0.7981, 0.3799, 0.8289, 0.3765, 0.8291, 0.375, 0.7983, 0.04973, 0.3259, 0.04894, 0.2969, 0.05213, 0.2968, 0.05292, 0.3259, 0.1771, 0.2921, 0.1762, 0.262, 0.1795, 0.2619, 0.1803, 0.292, 0.4823, 0.8201, 0.4803, 0.7909, 0.4834, 0.7907, 0.4855, 0.8199, 0.4978, 0.2929, 0.497, 0.3223, 0.4938, 0.3223, 0.4946, 0.2928, 0.1956, 0.2616, 0.1963, 0.2918, 0.1931, 0.2919, 0.1923, 0.2617, 0.06931, 0.7669, 0.06781, 0.7967, 0.06455, 0.7965, 0.06607, 0.7667, 0.3559, 0.2901, 0.3563, 0.2597, 0.3596, 0.2598, 0.3592, 0.2901, 0.1766, 0.801, 0.1773, 0.7701, 0.1806, 0.7702, 0.1799, 0.8011, 0.05033, 0.355, 0.04973, 0.3259, 0.05292, 0.3259, 0.05352, 0.355, 0.3743, 0.2601, 0.3738, 0.2904, 0.3705, 0.2904, 0.371, 0.2601, 0.197, 0.7706, 0.1965, 0.8016, 0.1931, 0.8015, 0.1936, 0.7706, 0.497, 0.3223, 0.4964, 0.3518, 0.4932, 0.3517, 0.4938, 0.3223, 0.4764, 0.292, 0.4774, 0.2624, 0.4806, 0.2625, 0.4796, 0.2921, 0.3601, 0.7988, 0.359, 0.7682, 0.3623, 0.7681, 0.3635, 0.7987, 0.06942, 0.2379, 0.07074, 0.2671, 0.06756, 0.2673, 0.06624, 0.2381, 0.377, 0.7676, 0.3783, 0.7981, 0.375, 0.7983, 0.3737, 0.7678, 0.05077, 0.3842, 0.05033, 0.355, 0.05352, 0.355, 0.05396, 0.3841, 0.1762, 0.262, 0.1752, 0.2317, 0.1785, 0.2316, 0.1795, 0.2619, 0.4803, 0.7909, 0.4786, 0.7616, 0.4818, 0.7615, 0.4834, 0.7907, 0.4964, 0.3518, 0.4959, 0.3811, 0.4927, 0.3811, 0.4932, 0.3517, 0.1947, 0.2312, 0.1956, 0.2616, 0.1923, 0.2617, 0.1914, 0.2313, 0.07052, 0.7371, 0.06931, 0.7669, 0.06607, 0.7667, 0.06729, 0.737, 0.3563, 0.2597, 0.3567, 0.2291, 0.3601, 0.2291, 0.3596, 0.2598, 0.1773, 0.7701, 0.1779, 0.7395, 0.1812, 0.7396, 0.1806, 0.7702, 0.05108, 0.4133, 0.05077, 0.3842, 0.05396, 0.3841, 0.05427, 0.4133, 0.3749, 0.2296, 0.3743, 0.2601, 0.371, 0.2601, 0.3716, 0.2295, 0.1974, 0.7399, 0.197, 0.7706, 0.1936, 0.7706, 0.1941, 0.7399, 0.4959, 0.3811, 0.4955, 0.4105, 0.4923, 0.4105, 0.4927, 0.3811, 0.4774, 0.2624, 0.4786, 0.2326, 0.4818, 0.2328, 0.4806, 0.2625, 0.359, 0.7682, 0.3581, 0.7378, 0.3614, 0.7377, 0.3623, 0.7681, 0.06777, 0.2086, 0.06942, 0.2379, 0.06624, 0.2381, 0.06458, 0.2088, 0.3759, 0.7374, 0.377, 0.7676, 0.3737, 0.7678, 0.3727, 0.7375, 0.05127, 0.4425, 0.05108, 0.4133, 0.05427, 0.4133, 0.05446, 0.4425, 0.1752, 0.2317, 0.174, 0.2012, 0.1773, 0.201, 0.1785, 0.2316, 0.4786, 0.7616, 0.4773, 0.7324, 0.4805, 0.7322, 0.4818, 0.7615, 0.4955, 0.4105, 0.4952, 0.4398, 0.492, 0.4398, 0.4923, 0.4105, 0.1937, 0.2005, 0.1947, 0.2312, 0.1914, 0.2313, 0.1903, 0.2006, 0.0715, 0.7074, 0.07052, 0.7371, 0.06729, 0.737, 0.06827, 0.7073, 0.3567, 0.2291, 0.3573, 0.1981, 0.3607, 0.1982, 0.3601, 0.2291, 0.1779, 0.7395, 0.1783, 0.7092, 0.1816, 0.7092, 0.1812, 0.7396, 0.05135, 0.4717, 0.05127, 0.4425, 0.05446, 0.4425, 0.05455, 0.4717, 0.3757, 0.1987, 0.3749, 0.2296, 0.3716, 0.2295, 0.3723, 0.1986, 0.1977, 0.7095, 0.1974, 0.7399, 0.1941, 0.7399, 0.1944, 0.7095, 0.4952, 0.4398, 0.4951, 0.4691, 0.4918, 0.4691, 0.492, 0.4398, 0.4786, 0.2326, 0.4801, 0.2028, 0.4833, 0.203, 0.4818, 0.2328, 0.3581, 0.7378, 0.3573, 0.7076, 0.3606, 0.7075, 0.3614, 0.7377, 0.06568, 0.1794, 0.06777, 0.2086, 0.06458, 0.2088, 0.06249, 0.1796, 0.3751, 0.7073, 0.3759, 0.7374, 0.3727, 0.7375, 0.3718, 0.7074, 0.05134, 0.501, 0.05135, 0.4717, 0.05455, 0.4717, 0.05454, 0.501, 0.174, 0.2012, 0.1724, 0.1704, 0.1758, 0.1702, 0.1773, 0.201, 0.4773, 0.7324, 0.4763, 0.7031, 0.4794, 0.703, 0.4805, 0.7322, 0.4951, 0.4691, 0.495, 0.4984, 0.4918, 0.4984, 0.4918, 0.4691, 0.1924, 0.1695, 0.1937, 0.2005, 0.1903, 0.2006, 0.189, 0.1697, 0.07228, 0.6778, 0.0715, 0.7074, 0.06827, 0.7073, 0.06906, 0.6778, 0.3573, 0.1981, 0.358, 0.1668, 0.3615, 0.1669, 0.3607, 0.1982, 0.1783, 0.7092, 0.1787, 0.679, 0.182, 0.679, 0.1816, 0.7092, 0.05124, 0.5303, 0.05134, 0.501, 0.05454, 0.501, 0.05444, 0.5303, 0.3766, 0.1675, 0.3757, 0.1987, 0.3723, 0.1986, 0.3732, 0.1674, 0.198, 0.6793, 0.1977, 0.7095, 0.1944, 0.7095, 0.1947, 0.6793, 0.495, 0.4984, 0.495, 0.5277, 0.4918, 0.5277, 0.4918, 0.4984, 0.4801, 0.2028, 0.4819, 0.1728, 0.4852, 0.173, 0.4833, 0.203, 0.3573, 0.7076, 0.3567, 0.6776, 0.36, 0.6775, 0.3606, 0.7075, 0.06306, 0.15, 0.06568, 0.1794, 0.06249, 0.1796, 0.05987, 0.1504, 0.3744, 0.6774, 0.3751, 0.7073, 0.3718, 0.7074, 0.3712, 0.6774, 0.05104, 0.5596, 0.05124, 0.5303, 0.05444, 0.5303, 0.05425, 0.5596, 0.1724, 0.1704, 0.1705, 0.1392, 0.174, 0.1389, 0.1758, 0.1702, 0.4763, 0.7031, 0.4755, 0.6739, 0.4786, 0.6738, 0.4794, 0.703, 0.495, 0.5277, 0.4951, 0.5569, 0.4919, 0.5569, 0.4918, 0.5277, 0.1908, 0.1381, 0.1924, 0.1695, 0.189, 0.1697, 0.1873, 0.1383, 0.0729, 0.6483, 0.07228, 0.6778, 0.06906, 0.6778, 0.06969, 0.6482, 0.358, 0.1668, 0.3589, 0.135, 0.3624, 0.1351, 0.3615, 0.1669, 0.1787, 0.679, 0.179, 0.649, 0.1822, 0.649, 0.182, 0.679, 0.05075, 0.5889, 0.05104, 0.5596, 0.05425, 0.5596, 0.05396, 0.5889, 0.3778, 0.1358, 0.3766, 0.1675, 0.3732, 0.1674, 0.3744, 0.1357, 0.1982, 0.6493, 0.198, 0.6793, 0.1947, 0.6793, 0.1949, 0.6492, 0.4951, 0.5569, 0.4953, 0.5861, 0.4921, 0.5862, 0.4919, 0.5569, 0.4819, 0.1728, 0.4842, 0.1427, 0.4875, 0.143, 0.4852, 0.173, 0.3567, 0.6776, 0.3563, 0.6477, 0.3595, 0.6477, 0.36, 0.6775, 0.05974, 0.1206, 0.06306, 0.15, 0.05987, 0.1504, 0.05655, 0.121, 0.3739, 0.6476, 0.3744, 0.6774, 0.3712, 0.6774, 0.3707, 0.6476, 0.05036, 0.6182, 0.05075, 0.5889, 0.05396, 0.5889, 0.05357, 0.6183, 0.1705, 0.1392, 0.1683, 0.1075, 0.1717, 0.1072, 0.174, 0.1389, 0.4755, 0.6739, 0.4748, 0.6446, 0.478, 0.6446, 0.4786, 0.6738, 0.4953, 0.5861, 0.4956, 0.6153, 0.4924, 0.6153, 0.4921, 0.5862, 0.1888, 0.1062, 0.1908, 0.1381, 0.1873, 0.1383, 0.1853, 0.1064, 0.07339, 0.6188, 0.0729, 0.6483, 0.06969, 0.6482, 0.07018, 0.6188, 0.3589, 0.135, 0.36, 0.1026, 0.3635, 0.1028, 0.3624, 0.1351, 0.179, 0.649, 0.1792, 0.6191, 0.1824, 0.6191, 0.1822, 0.649, 0.04984, 0.6476, 0.05036, 0.6182, 0.05357, 0.6183, 0.05306, 0.6477, 0.3793, 0.1036, 0.3778, 0.1358, 0.3744, 0.1357, 0.3757, 0.1034, 0.1983, 0.6193, 0.1982, 0.6493, 0.1949, 0.6492, 0.195, 0.6193, 0.4956, 0.6153, 0.496, 0.6445, 0.4928, 0.6445, 0.4924, 0.6153])
me_cylinder.materials.append(mat_wood)
me_cylinder.materials.append(mat_metal)
me_cylinder.use_remesh_fix_poles = True
me_cylinder.use_remesh_preserve_attributes = False
me_cylinder.use_mirror_vertex_groups = False
me_cylinder.update()

# ---- objects
ob_cylinder = bpy.data.objects.new('Cylinder', me_cylinder)

# ---- transforms, parenting, visibility, modifiers, constraints
ob_cylinder.location = (0.0, 0.0, 0.0)
ob_cylinder.lineart.crease_threshold = 0.0

# ---- collection membership
col_collection.objects.link(ob_cylinder)

# ---- scene / render settings (as saved in the file)
scene.frame_start = 1; scene.frame_end = 250; scene.frame_set(1)
scene.render.engine = 'BLENDER_EEVEE_NEXT'
scene.cycles.use_denoising = False
scene.cycles.samples = 128
scene.cycles.sampling_pattern = 'TABULATED_SOBOL'
scene.cycles.use_adaptive_sampling = False
scene.cycles.use_light_tree = False
scene.view_settings.view_transform = 'Filmic'
bpy.context.view_layer.update()

# ---- added for rendering (the .blend has no active camera and no usable light): camera, sun
cam_auto = bpy.data.cameras.new('AutoCamera')
cam_auto.lens = 50.0
cam_auto.sensor_width = 36.0
cam_auto.clip_end = 1000.0
ob_auto_camera = bpy.data.objects.new('AutoCamera', cam_auto)
scene.collection.objects.link(ob_auto_camera)
ob_auto_camera.location = (2.78846, -3.34615, 2.23077)
ob_auto_camera.rotation_euler = (1.09748, -7.21219e-08, 0.694738)
scene.camera = ob_auto_camera
light_auto_sun = bpy.data.lights.new('AutoSun', 'SUN')
light_auto_sun.energy = 3.0
light_auto_sun.angle = 0.0523599
ob_auto_sun = bpy.data.objects.new('AutoSun', light_auto_sun)
scene.collection.objects.link(ob_auto_sun)
ob_auto_sun.rotation_euler = (0.872665, 0.174533, 0.523599)
bpy.context.view_layer.update()
